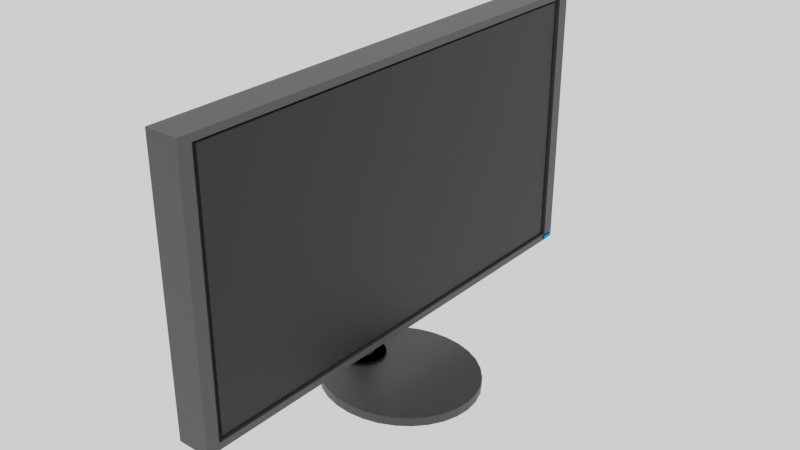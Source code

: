 # Source: PcMonitor.blend  (saved by Blender 2.81.4; exported with 4.5.12 LTS)
import bpy
from mathutils import Matrix  # noqa: F401  (used for matrix-valued properties, if any)

bpy.ops.wm.read_factory_settings(use_empty=True)
scene = bpy.context.scene
scene.name = 'Scene'

# ---- collections
col_collection = bpy.data.collections.new('Collection'); scene.collection.children.link(col_collection)

# ---- materials (node trees are filled in below, after node groups)
mat_material_001 = bpy.data.materials.new('Material.001')
mat_material_001.use_transparent_shadow = False
mat_material_002 = bpy.data.materials.new('Material.002')
mat_material_002.use_transparent_shadow = False
mat_material_003 = bpy.data.materials.new('Material.003')
mat_material_003.use_transparent_shadow = False
mat_material_004 = bpy.data.materials.new('Material.004')
mat_material_004.use_transparent_shadow = False

# ---- material node trees
mat_material_001.use_nodes = True; mat_material_001.node_tree.nodes.clear()
_N = mat_material_001.node_tree.nodes; _L = mat_material_001.node_tree.links
n0 = _N.new('ShaderNodeOutputMaterial'); n0.name = 'Material Output'; n0.location = (300, 300)
n1 = _N.new('ShaderNodeBsdfPrincipled'); n1.name = 'Principled BSDF'; n1.location = (10, 300)
n1.distribution = 'GGX'
n1.subsurface_method = 'BURLEY'
n1.inputs[0].default_value = (0.04445, 0.04445, 0.04445, 1.0)
n1.inputs[3].default_value = 1.45
n1.inputs[27].default_value = (0.0, 0.0, 0.0, 1.0)
n1.inputs[28].default_value = 1.0
_L.new(n1.outputs[0], n0.inputs[0])
n0.is_active_output = True
mat_material_002.use_nodes = True; mat_material_002.node_tree.nodes.clear()
_N = mat_material_002.node_tree.nodes; _L = mat_material_002.node_tree.links
n0 = _N.new('ShaderNodeOutputMaterial'); n0.name = 'Material Output'; n0.location = (300, 300)
n1 = _N.new('ShaderNodeBsdfPrincipled'); n1.name = 'Principled BSDF'; n1.location = (10, 300)
n1.distribution = 'GGX'
n1.subsurface_method = 'BURLEY'
n1.inputs[0].default_value = (0.0, 0.0, 0.0, 1.0)
n1.inputs[3].default_value = 1.45
n1.inputs[27].default_value = (0.0, 0.0, 0.0, 1.0)
n1.inputs[28].default_value = 1.0
_L.new(n1.outputs[0], n0.inputs[0])
n0.is_active_output = True
mat_material_003.use_nodes = True; mat_material_003.node_tree.nodes.clear()
_N = mat_material_003.node_tree.nodes; _L = mat_material_003.node_tree.links
n0 = _N.new('ShaderNodeOutputMaterial'); n0.name = 'Material Output'; n0.location = (300, 300)
n1 = _N.new('ShaderNodeBsdfGlass'); n1.name = 'Glass BSDF'; n1.location = (10, 300)
n1.distribution = 'BECKMANN'
n1.inputs[0].default_value = (0.02154, 0.3041, 1.0, 1.0)
n1.inputs[2].default_value = 1.45
_L.new(n1.outputs[0], n0.inputs[0])
n0.is_active_output = True
mat_material_004.use_nodes = True; mat_material_004.node_tree.nodes.clear()
_N = mat_material_004.node_tree.nodes; _L = mat_material_004.node_tree.links
n0 = _N.new('ShaderNodeOutputMaterial'); n0.name = 'Material Output'; n0.location = (300, 300)
n1 = _N.new('ShaderNodeBsdfPrincipled'); n1.name = 'Principled BSDF'; n1.location = (10, 300)
n1.distribution = 'GGX'
n1.subsurface_method = 'BURLEY'
n1.inputs[0].default_value = (0.005605, 0.005605, 0.005605, 1.0)
n1.inputs[3].default_value = 1.45
n1.inputs[27].default_value = (0.0, 0.0, 0.0, 1.0)
n1.inputs[28].default_value = 1.0
_L.new(n1.outputs[0], n0.inputs[0])
n0.is_active_output = True

# ---- world
world_world = bpy.data.worlds.new('World'); scene.world = world_world
world_world.use_nodes = True; world_world.node_tree.nodes.clear()
_N = world_world.node_tree.nodes; _L = world_world.node_tree.links
n0 = _N.new('ShaderNodeOutputWorld'); n0.name = 'World Output'; n0.location = (300, 300)
n1 = _N.new('ShaderNodeBackground'); n1.name = 'Background'; n1.location = (10, 300)
n1.inputs[0].default_value = (1.0, 1.0, 1.0, 1.0)
_L.new(n1.outputs[0], n0.inputs[0])
n0.is_active_output = True
world_world.color = (0.05088, 0.05088, 0.05088)
world_world.use_sun_shadow = False
world_world.sun_shadow_jitter_overblur = 0.0

# ---- meshes
me_cube_001 = bpy.data.meshes.new('Cube.001')
me_cube_001.from_pydata([(-1.0, -1.0, -1.0), (-1.0, -1.0, 1.0), (-1.0, 1.0, -1.0), (-1.0, 1.0, 1.0), (1.0, -0.5808, -0.5808), (1.0, -0.5808, 0.5808), (1.0, 0.5808, -0.5808), (1.0, 0.5808, 0.5808), (-1.0, 0.9486, -0.9486), (-1.0, -0.9486, -0.9486), (-1.0, -0.9486, 0.9486), (-1.0, 0.9486, 0.9486), (-1.0, 1.0, -1.0), (-1.0, -1.0, -1.0), (-1.0, -1.0, 1.0), (-1.0, 1.0, 1.0), (-0.6754, 0.9269, -0.9269), (-0.6754, -0.9269, -0.9269), (-0.6754, -0.9269, 0.9269), (-0.6754, 0.9269, 0.9269), (-0.6754, 0.9486, -0.9486), (-0.6754, -0.9486, -0.9486), (-0.6754, -0.9486, 0.9486), (-0.6754, 0.9486, 0.9486), (-0.8884, 0.9269, -0.9269), (-0.8884, -0.9269, -0.9269), (-0.8884, -0.9269, 0.9269), (-0.8884, 0.9269, 0.9269), (1.0, 1.0, 1.0), (1.0, 1.0, -1.0), (1.0, -1.0, -1.0), (1.0, -1.0, 1.0), (1.595, 0.3416, 0.3416), (1.595, 0.3416, -0.3416), (1.595, -0.3416, -0.3416), (1.595, -0.3416, 0.3416), (1.595, 0.5005, 0.5005), (1.595, 0.5005, -0.5005), (1.595, -0.5005, -0.5005), (1.595, -0.5005, 0.5005), (3.158, 0.3174, 0.3174), (3.158, 0.3174, -0.3174), (3.158, -0.3174, -0.3174), (3.158, -0.3174, 0.3174), (2.385, 0.04634, -0.439), (2.385, 0.04634, -0.2712), (2.252, 0.04545, -0.439), (2.252, 0.04545, -0.2712), (2.123, 0.04281, -0.439), (2.123, 0.04281, -0.2712), (2.005, 0.03853, -0.439), (2.005, 0.03853, -0.2712), (1.901, 0.03276, -0.439), (1.901, 0.03276, -0.2712), (1.816, 0.02574, -0.439), (1.816, 0.02574, -0.2712), (1.753, 0.01773, -0.439), (1.753, 0.01773, -0.2712), (1.714, 0.00904, -0.439), (1.714, 0.00904, -0.2712), (1.7, 3.498e-09, -0.439), (1.7, 3.498e-09, -0.2712), (1.714, -0.00904, -0.439), (1.714, -0.00904, -0.2712), (1.753, -0.01773, -0.439), (1.753, -0.01773, -0.2712), (1.816, -0.02574, -0.439), (1.816, -0.02574, -0.2712), (1.901, -0.03276, -0.439), (1.901, -0.03276, -0.2712), (2.005, -0.03853, -0.439), (2.005, -0.03853, -0.2712), (2.123, -0.04281, -0.439), (2.123, -0.04281, -0.2712), (2.252, -0.04545, -0.439), (2.252, -0.04545, -0.2712), (2.385, -0.04634, -0.439), (2.385, -0.04634, -0.2712), (2.519, -0.04545, -0.439), (2.519, -0.04545, -0.2712), (2.647, -0.04281, -0.439), (2.647, -0.04281, -0.2712), (2.766, -0.03853, -0.439), (2.766, -0.03853, -0.2712), (2.869, -0.03276, -0.439), (2.869, -0.03276, -0.2712), (2.955, -0.02574, -0.439), (2.955, -0.02574, -0.2712), (3.018, -0.01773, -0.439), (3.018, -0.01773, -0.2712), (3.057, -0.00904, -0.439), (3.057, -0.00904, -0.2712), (3.07, 4.474e-08, -0.439), (3.07, 4.474e-08, -0.2712), (3.057, 0.00904, -0.439), (3.057, 0.00904, -0.2712), (3.018, 0.01773, -0.439), (3.018, 0.01773, -0.2712), (2.955, 0.02574, -0.439), (2.955, 0.02574, -0.2712), (2.869, 0.03277, -0.439), (2.869, 0.03277, -0.2712), (2.766, 0.03853, -0.439), (2.766, 0.03853, -0.2712), (2.647, 0.04281, -0.439), (2.647, 0.04281, -0.2712), (2.519, 0.04545, -0.439), (2.519, 0.04545, -0.2712), (2.385, 0.04634, -1.391), (2.252, 0.04545, -1.391), (2.123, 0.04281, -1.391), (2.005, 0.03853, -1.391), (1.901, 0.03276, -1.391), (1.816, 0.02574, -1.391), (1.753, 0.01773, -1.391), (1.714, 0.00904, -1.391), (1.7, 3.498e-09, -1.391), (1.714, -0.00904, -1.391), (1.753, -0.01773, -1.391), (1.816, -0.02574, -1.391), (1.901, -0.03276, -1.391), (2.005, -0.03853, -1.391), (2.123, -0.04281, -1.391), (2.252, -0.04545, -1.391), (2.385, -0.04634, -1.391), (2.519, -0.04545, -1.391), (2.647, -0.04281, -1.391), (2.766, -0.03853, -1.391), (2.869, -0.03276, -1.391), (2.955, -0.02574, -1.391), (3.018, -0.01773, -1.391), (3.057, -0.00904, -1.391), (3.07, 4.474e-08, -1.391), (3.057, 0.00904, -1.391), (3.018, 0.01773, -1.391), (2.955, 0.02574, -1.391), (2.869, 0.03277, -1.391), (2.766, 0.03853, -1.391), (2.647, 0.04281, -1.391), (2.519, 0.04545, -1.391), (-0.502, 0.2999, -1.432), (-1.459, 0.2941, -1.432), (-2.38, 0.277, -1.432), (-3.228, 0.2493, -1.432), (-3.972, 0.212, -1.432), (-4.582, 0.1666, -1.432), (-5.035, 0.1148, -1.432), (-5.314, 0.0585, -1.432), (-5.409, 2.264e-08, -1.432), (-5.314, -0.0585, -1.432), (-5.035, -0.1148, -1.432), (-4.582, -0.1666, -1.432), (-3.972, -0.212, -1.432), (-3.228, -0.2493, -1.432), (-2.38, -0.277, -1.432), (-1.459, -0.2941, -1.432), (-0.502, -0.2999, -1.432), (0.4552, -0.2941, -1.432), (1.376, -0.277, -1.432), (2.224, -0.2493, -1.432), (2.968, -0.212, -1.432), (3.578, -0.1666, -1.432), (4.031, -0.1148, -1.432), (4.31, -0.0585, -1.432), (4.405, 2.896e-07, -1.432), (4.31, 0.0585, -1.432), (4.031, 0.1148, -1.432), (3.578, 0.1666, -1.432), (2.968, 0.212, -1.432), (2.224, 0.2493, -1.432), (1.376, 0.277, -1.432), (0.4552, 0.2941, -1.432), (-0.502, 0.2999, -1.425), (-1.459, 0.2941, -1.425), (-2.38, 0.277, -1.425), (-3.228, 0.2493, -1.425), (-3.972, 0.212, -1.425), (-4.582, 0.1666, -1.425), (-5.035, 0.1148, -1.425), (-5.314, 0.0585, -1.425), (-5.409, 2.264e-08, -1.425), (-5.314, -0.0585, -1.425), (-5.035, -0.1148, -1.425), (-4.582, -0.1666, -1.425), (-3.972, -0.212, -1.425), (-3.228, -0.2493, -1.425), (-2.38, -0.277, -1.425), (-1.459, -0.2941, -1.425), (-0.502, -0.2999, -1.425), (0.4552, -0.2941, -1.425), (1.376, -0.277, -1.425), (2.224, -0.2493, -1.425), (2.968, -0.212, -1.425), (3.578, -0.1666, -1.425), (4.031, -0.1148, -1.425), (4.31, -0.0585, -1.425), (4.405, 2.896e-07, -1.425), (4.31, 0.0585, -1.425), (4.031, 0.1148, -1.425), (3.578, 0.1666, -1.425), (2.968, 0.212, -1.425), (2.224, 0.2493, -1.425), (1.376, 0.277, -1.425), (0.4552, 0.2941, -1.425), (-0.502, 0.2999, -1.373), (-1.459, 0.2941, -1.373), (-2.38, 0.277, -1.373), (-3.228, 0.2493, -1.373), (-3.972, 0.212, -1.373), (-4.582, 0.1666, -1.373), (-5.035, 0.1148, -1.373), (-5.314, 0.0585, -1.373), (-5.409, 2.264e-08, -1.373), (-5.314, -0.0585, -1.373), (-5.035, -0.1148, -1.373), (-4.582, -0.1666, -1.373), (-3.972, -0.212, -1.373), (-3.228, -0.2493, -1.373), (-2.38, -0.277, -1.373), (-1.459, -0.2941, -1.373), (-0.502, -0.2999, -1.373), (0.4552, -0.2941, -1.373), (1.376, -0.277, -1.373), (2.224, -0.2493, -1.373), (2.968, -0.212, -1.373), (3.578, -0.1666, -1.373), (4.031, -0.1148, -1.373), (4.31, -0.0585, -1.373), (4.405, 2.896e-07, -1.373), (4.31, 0.0585, -1.373), (4.031, 0.1148, -1.373), (3.578, 0.1666, -1.373), (2.968, 0.212, -1.373), (2.224, 0.2493, -1.373), (1.376, 0.277, -1.373), (0.4552, 0.2941, -1.373), (-1.459, 0.2941, -1.366), (-0.502, 0.2999, -1.366), (-2.38, 0.277, -1.366), (-3.228, 0.2493, -1.366), (-3.972, 0.212, -1.366), (-4.582, 0.1666, -1.366), (-5.035, 0.1148, -1.366), (-5.314, 0.0585, -1.366), (-5.409, 2.264e-08, -1.366), (-5.314, -0.0585, -1.366), (-5.035, -0.1148, -1.366), (-4.582, -0.1666, -1.366), (-3.972, -0.212, -1.366), (-3.228, -0.2493, -1.366), (-2.38, -0.277, -1.366), (-1.459, -0.2941, -1.366), (-0.502, -0.2999, -1.366), (0.4552, -0.2941, -1.366), (1.376, -0.277, -1.366), (2.224, -0.2493, -1.366), (2.968, -0.212, -1.366), (3.578, -0.1666, -1.366), (4.031, -0.1148, -1.366), (4.31, -0.0585, -1.366), (4.405, 2.896e-07, -1.366), (4.31, 0.0585, -1.366), (4.031, 0.1148, -1.366), (3.578, 0.1666, -1.366), (2.968, 0.212, -1.366), (2.224, 0.2493, -1.366), (1.376, 0.277, -1.366), (0.4552, 0.2941, -1.366), (-0.502, 0.2999, -1.366), (-0.502, 0.2939, -1.366), (-1.444, 0.2882, -1.366), (-1.459, 0.2941, -1.366), (-2.349, 0.2714, -1.366), (-2.38, 0.277, -1.366), (-3.182, 0.2442, -1.366), (-3.228, 0.2493, -1.366), (-3.912, 0.2076, -1.366), (-3.972, 0.212, -1.366), (-4.51, 0.163, -1.366), (-4.582, 0.1666, -1.366), (-4.955, 0.1123, -1.366), (-5.035, 0.1148, -1.366), (-5.228, 0.05721, -1.366), (-5.314, 0.0585, -1.366), (-5.32, 1.817e-08, -1.366), (-5.409, 2.264e-08, -1.366), (-5.228, -0.05721, -1.366), (-5.314, -0.0585, -1.366), (-4.955, -0.1123, -1.366), (-5.035, -0.1148, -1.366), (-4.51, -0.163, -1.366), (-4.582, -0.1666, -1.366), (-3.912, -0.2076, -1.366), (-3.972, -0.212, -1.366), (-3.182, -0.2442, -1.366), (-3.228, -0.2493, -1.366), (-2.349, -0.2714, -1.366), (-2.38, -0.277, -1.366), (-1.444, -0.2882, -1.366), (-1.459, -0.2941, -1.366), (-0.502, -0.2939, -1.366), (-0.502, -0.2999, -1.366), (0.4395, -0.2882, -1.366), (0.4552, -0.2941, -1.366), (1.345, -0.2714, -1.366), (1.376, -0.277, -1.366), (2.178, -0.2442, -1.366), (2.224, -0.2493, -1.366), (2.908, -0.2076, -1.366), (2.968, -0.212, -1.366), (3.506, -0.163, -1.366), (3.578, -0.1666, -1.366), (3.95, -0.1123, -1.366), (4.031, -0.1148, -1.366), (4.224, -0.05721, -1.366), (4.31, -0.0585, -1.366), (4.316, 2.761e-07, -1.366), (4.405, 2.896e-07, -1.366), (4.224, 0.05721, -1.366), (4.31, 0.0585, -1.366), (3.95, 0.1123, -1.366), (4.031, 0.1148, -1.366), (3.506, 0.163, -1.366), (3.578, 0.1666, -1.366), (2.908, 0.2076, -1.366), (2.968, 0.212, -1.366), (2.178, 0.2442, -1.366), (2.224, 0.2493, -1.366), (1.345, 0.2714, -1.366), (1.376, 0.277, -1.366), (0.4395, 0.2882, -1.366), (0.4552, 0.2941, -1.366), (1.753, 0.01773, -1.363), (1.816, 0.02574, -1.363), (2.252, -0.04545, -1.363), (2.123, -0.04281, -1.363), (3.07, 4.474e-08, -1.363), (3.057, -0.00904, -1.363), (2.123, 0.04281, -1.363), (2.252, 0.04545, -1.363), (1.816, -0.02574, -1.363), (1.753, -0.01773, -1.363), (2.869, -0.03276, -1.363), (2.766, -0.03853, -1.363), (2.766, 0.03853, -1.363), (2.869, 0.03277, -1.363), (1.714, 0.00904, -1.363), (2.385, -0.04634, -1.363), (3.057, 0.00904, -1.363), (2.005, 0.03853, -1.363), (1.901, -0.03276, -1.363), (2.955, -0.02574, -1.363), (2.647, 0.04281, -1.363), (1.7, 3.498e-09, -1.363), (2.519, -0.04545, -1.363), (3.018, 0.01773, -1.363), (1.901, 0.03276, -1.363), (2.005, -0.03853, -1.363), (3.018, -0.01773, -1.363), (2.519, 0.04545, -1.363), (1.714, -0.00904, -1.363), (2.647, -0.04281, -1.363), (2.955, 0.02574, -1.363), (2.385, 0.04634, -1.363), (2.385, 0.04634, -0.3181), (2.252, 0.04545, -0.3181), (2.123, 0.04281, -0.3181), (2.005, 0.03853, -0.3181), (1.901, 0.03276, -0.3181), (1.816, 0.02574, -0.3181), (1.753, 0.01773, -0.3181), (1.714, 0.00904, -0.3181), (1.7, 3.498e-09, -0.3181), (1.714, -0.00904, -0.3181), (1.753, -0.01773, -0.3181), (1.816, -0.02574, -0.3181), (1.901, -0.03276, -0.3181), (2.005, -0.03853, -0.3181), (2.123, -0.04281, -0.3181), (2.252, -0.04545, -0.3181), (2.385, -0.04634, -0.3181), (2.519, -0.04545, -0.3181), (2.647, -0.04281, -0.3181), (2.766, -0.03853, -0.3181), (2.869, -0.03276, -0.3181), (2.955, -0.02574, -0.3181), (3.018, -0.01773, -0.3181), (3.057, -0.00904, -0.3181), (3.07, 4.474e-08, -0.3181), (3.057, 0.00904, -0.3181), (3.018, 0.01773, -0.3181), (2.955, 0.02574, -0.3181), (2.869, 0.03277, -0.3181), (2.766, 0.03853, -0.3181), (2.647, 0.04281, -0.3181), (2.519, 0.04545, -0.3181), (-0.502, 0.2999, -1.432), (-1.459, 0.2941, -1.432), (-2.38, 0.277, -1.432), (-3.228, 0.2493, -1.432), (-3.972, 0.212, -1.432), (-4.582, 0.1666, -1.432), (-5.035, 0.1148, -1.432), (-5.314, 0.0585, -1.432), (-5.409, 2.264e-08, -1.432), (-5.314, -0.0585, -1.432), (-5.035, -0.1148, -1.432), (-4.582, -0.1666, -1.432), (-3.972, -0.212, -1.432), (-3.228, -0.2493, -1.432), (-2.38, -0.277, -1.432), (-1.459, -0.2941, -1.432), (-0.502, -0.2999, -1.432), (0.4552, -0.2941, -1.432), (1.376, -0.277, -1.432), (2.224, -0.2493, -1.432), (2.968, -0.212, -1.432), (3.578, -0.1666, -1.432), (4.031, -0.1148, -1.432), (4.31, -0.0585, -1.432), (4.405, 2.896e-07, -1.432), (4.31, 0.0585, -1.432), (4.031, 0.1148, -1.432), (3.578, 0.1666, -1.432), (2.968, 0.212, -1.432), (2.224, 0.2493, -1.432), (1.376, 0.277, -1.432), (0.4552, 0.2941, -1.432), (-0.4452, 0.9411, -0.9858), (-0.4452, 0.9411, -0.9613), (-0.4452, 0.9848, -0.9858), (-0.4452, 0.9848, -0.9613), (-1.091, 0.9411, -0.9858), (-1.091, 0.9411, -0.9613), (-1.091, 0.9848, -0.9858), (-1.091, 0.9848, -0.9613), (-0.502, 0.2999, -1.367), (-1.459, 0.2941, -1.367), (-2.38, 0.277, -1.367), (-3.228, 0.2493, -1.367), (-3.972, 0.212, -1.367), (-4.582, 0.1666, -1.367), (-5.035, 0.1148, -1.367), (-5.314, 0.0585, -1.367), (-5.409, 2.264e-08, -1.367), (-5.314, -0.0585, -1.367), (-5.035, -0.1148, -1.367), (-4.582, -0.1666, -1.367), (-3.972, -0.212, -1.367), (-3.228, -0.2493, -1.367), (-2.38, -0.277, -1.367), (-1.459, -0.2941, -1.367), (-0.502, -0.2999, -1.367), (0.4552, -0.2941, -1.367), (1.376, -0.277, -1.367), (2.224, -0.2493, -1.367), (2.968, -0.212, -1.367), (3.578, -0.1666, -1.367), (4.031, -0.1148, -1.367), (4.31, -0.0585, -1.367), (4.405, 2.896e-07, -1.367), (4.31, 0.0585, -1.367), (4.031, 0.1148, -1.367), (3.578, 0.1666, -1.367), (2.968, 0.212, -1.367), (2.224, 0.2493, -1.367), (1.376, 0.277, -1.367), (0.4552, 0.2941, -1.367), (-1.446, 0.2892, -1.366), (-0.502, 0.2949, -1.366), (-2.354, 0.2724, -1.366), (-3.19, 0.2451, -1.366), (-3.922, 0.2084, -1.366), (-4.523, 0.1636, -1.366), (-4.969, 0.1127, -1.366), (-5.243, 0.05744, -1.366), (-5.335, 1.894e-08, -1.366), (-5.243, -0.05744, -1.366), (-4.969, -0.1127, -1.366), (-4.523, -0.1636, -1.366), (-3.922, -0.2084, -1.366), (-3.19, -0.2451, -1.366), (-2.354, -0.2724, -1.366), (-1.446, -0.2892, -1.366), (-0.502, -0.2949, -1.366), (0.4422, -0.2892, -1.366), (1.35, -0.2724, -1.366), (2.186, -0.2451, -1.366), (2.918, -0.2084, -1.366), (3.519, -0.1636, -1.366), (3.964, -0.1127, -1.366), (4.239, -0.05744, -1.366), (4.331, 2.784e-07, -1.366), (4.239, 0.05744, -1.366), (3.964, 0.1127, -1.366), (3.519, 0.1636, -1.366), (2.918, 0.2084, -1.366), (2.186, 0.2451, -1.366), (1.35, 0.2724, -1.366), (0.4422, 0.2892, -1.366), (-1.458, 0.2937, -1.366), (-2.378, 0.2767, -1.366), (-3.225, 0.249, -1.366), (-3.968, 0.2117, -1.366), (-4.577, 0.1664, -1.366), (-5.03, 0.1146, -1.366), (-5.309, 0.05842, -1.366), (-5.403, 2.235e-08, -1.366), (-5.309, -0.05842, -1.366), (-5.03, -0.1146, -1.366), (-4.577, -0.1664, -1.366), (-3.968, -0.2117, -1.366), (-3.225, -0.249, -1.366), (-2.378, -0.2767, -1.366), (-1.458, -0.2937, -1.366), (-0.502, -0.2995, -1.366), (0.4542, -0.2937, -1.366), (1.374, -0.2767, -1.366), (2.221, -0.249, -1.366), (2.964, -0.2117, -1.366), (3.573, -0.1664, -1.366), (4.026, -0.1146, -1.366), (4.305, -0.05842, -1.366), (4.399, 2.887e-07, -1.366), (4.305, 0.05842, -1.366), (4.026, 0.1146, -1.366), (3.573, 0.1664, -1.366), (2.964, 0.2117, -1.366), (2.221, 0.249, -1.366), (1.374, 0.2767, -1.366), (0.4542, 0.2937, -1.366), (-0.502, 0.2995, -1.366), (2.338, 0.09356, -1.387), (2.338, 0.09356, -1.349), (2.068, 0.09176, -1.387), (2.068, 0.09176, -1.349), (1.809, 0.08644, -1.387), (1.809, 0.08644, -1.349), (1.57, 0.07779, -1.387), (1.57, 0.07779, -1.349), (1.36, 0.06616, -1.387), (1.36, 0.06616, -1.349), (1.188, 0.05198, -1.387), (1.188, 0.05198, -1.349), (1.06, 0.0358, -1.387), (1.06, 0.0358, -1.349), (0.9817, 0.01825, -1.387), (0.9817, 0.01825, -1.349), (0.9552, 7.064e-09, -1.387), (0.9552, 7.064e-09, -1.349), (0.9817, -0.01825, -1.387), (0.9817, -0.01825, -1.349), (1.06, -0.0358, -1.387), (1.06, -0.0358, -1.349), (1.188, -0.05198, -1.387), (1.188, -0.05198, -1.349), (1.36, -0.06616, -1.387), (1.36, -0.06616, -1.349), (1.57, -0.07779, -1.387), (1.57, -0.07779, -1.349), (1.809, -0.08644, -1.387), (1.809, -0.08644, -1.349), (2.068, -0.09176, -1.387), (2.068, -0.09176, -1.349), (2.338, -0.09356, -1.387), (2.338, -0.09356, -1.349), (2.607, -0.09176, -1.387), (2.607, -0.09176, -1.349), (2.867, -0.08644, -1.387), (2.867, -0.08644, -1.349), (3.106, -0.07779, -1.387), (3.106, -0.07779, -1.349), (3.315, -0.06616, -1.387), (3.315, -0.06616, -1.349), (3.487, -0.05198, -1.387), (3.487, -0.05198, -1.349), (3.615, -0.0358, -1.387), (3.615, -0.0358, -1.349), (3.694, -0.01825, -1.387), (3.694, -0.01825, -1.349), (3.72, 9.034e-08, -1.387), (3.72, 9.034e-08, -1.349), (3.694, 0.01825, -1.387), (3.694, 0.01825, -1.349), (3.615, 0.0358, -1.387), (3.615, 0.0358, -1.349), (3.487, 0.05198, -1.387), (3.487, 0.05198, -1.349), (3.315, 0.06616, -1.387), (3.315, 0.06616, -1.349), (3.106, 0.07779, -1.387), (3.106, 0.07779, -1.349), (2.867, 0.08644, -1.387), (2.867, 0.08644, -1.349), (2.607, 0.09176, -1.387), (2.607, 0.09176, -1.349), (2.338, 0.09356, -1.35), (2.068, 0.09176, -1.35), (1.809, 0.08644, -1.35), (1.57, 0.07779, -1.35), (1.36, 0.06616, -1.35), (1.188, 0.05198, -1.35), (1.06, 0.0358, -1.35), (0.9817, 0.01825, -1.35), (0.9552, 7.064e-09, -1.35), (0.9817, -0.01825, -1.35), (1.06, -0.0358, -1.35), (1.188, -0.05198, -1.35), (1.36, -0.06616, -1.35), (1.57, -0.07779, -1.35), (1.809, -0.08644, -1.35), (2.068, -0.09176, -1.35), (2.338, -0.09356, -1.35), (2.607, -0.09176, -1.35), (2.867, -0.08644, -1.35), (3.106, -0.07779, -1.35), (3.315, -0.06616, -1.35), (3.487, -0.05198, -1.35), (3.615, -0.0358, -1.35), (3.694, -0.01825, -1.35), (3.72, 9.034e-08, -1.35), (3.694, 0.01825, -1.35), (3.615, 0.0358, -1.35), (3.487, 0.05198, -1.35), (3.315, 0.06616, -1.35), (3.106, 0.07779, -1.35), (2.867, 0.08644, -1.35), (2.607, 0.09176, -1.35), (2.068, 0.09176, -1.387), (1.809, 0.08644, -1.387), (1.57, 0.07779, -1.387), (1.36, 0.06616, -1.387), (1.188, 0.05198, -1.387), (1.06, 0.0358, -1.387), (0.9817, 0.01825, -1.387), (0.9552, 7.064e-09, -1.387), (0.9817, -0.01825, -1.387), (1.06, -0.0358, -1.387), (1.188, -0.05198, -1.387), (1.36, -0.06616, -1.387), (1.57, -0.07779, -1.387), (1.809, -0.08644, -1.387), (2.068, -0.09176, -1.387), (2.338, -0.09356, -1.387), (2.607, -0.09176, -1.387), (2.867, -0.08644, -1.387), (3.106, -0.07779, -1.387), (3.315, -0.06616, -1.387), (3.487, -0.05198, -1.387), (3.615, -0.0358, -1.387), (3.694, -0.01825, -1.387), (3.72, 9.034e-08, -1.387), (3.694, 0.01825, -1.387), (3.615, 0.0358, -1.387), (3.487, 0.05198, -1.387), (3.315, 0.06616, -1.387), (3.106, 0.07779, -1.387), (2.867, 0.08644, -1.387), (2.607, 0.09176, -1.387), (2.338, 0.09356, -1.387), (2.068, 0.09176, -1.349), (2.338, 0.09356, -1.349), (1.809, 0.08644, -1.349), (1.57, 0.07779, -1.349), (1.36, 0.06616, -1.349), (1.188, 0.05198, -1.349), (1.06, 0.0358, -1.349), (0.9817, 0.01825, -1.349), (0.9552, 7.064e-09, -1.349), (0.9817, -0.01825, -1.349), (1.06, -0.0358, -1.349), (1.188, -0.05198, -1.349), (1.36, -0.06616, -1.349), (1.57, -0.07779, -1.349), (1.809, -0.08644, -1.349), (2.068, -0.09176, -1.349), (2.338, -0.09356, -1.349), (2.607, -0.09176, -1.349), (2.867, -0.08644, -1.349), (3.106, -0.07779, -1.349), (3.315, -0.06616, -1.349), (3.487, -0.05198, -1.349), (3.615, -0.0358, -1.349), (3.694, -0.01825, -1.349), (3.72, 9.034e-08, -1.349), (3.694, 0.01825, -1.349), (3.615, 0.0358, -1.349), (3.487, 0.05198, -1.349), (3.315, 0.06616, -1.349), (3.106, 0.07779, -1.349), (2.867, 0.08644, -1.349), (2.607, 0.09176, -1.349)], [], [(3, 2, 12, 15), (2, 3, 28, 29), (5, 4, 38, 39), (30, 31, 1, 0), (2, 29, 30, 0), (28, 3, 1, 31), (11, 8, 20, 23), (0, 1, 14, 13), (1, 3, 15, 14), (2, 0, 13, 12), (9, 8, 12, 13), (10, 9, 13, 14), (11, 10, 14, 15), (8, 11, 15, 12), (18, 19, 27, 26), (9, 10, 22, 21), (10, 11, 23, 22), (8, 9, 21, 20), (17, 16, 20, 21), (18, 17, 21, 22), (19, 18, 22, 23), (16, 19, 23, 20), (25, 26, 27, 24), (16, 17, 25, 24), (19, 16, 24, 27), (17, 18, 26, 25), (7, 6, 29, 28), (6, 4, 30, 29), (5, 7, 28, 31), (4, 5, 31, 30), (32, 35, 43, 40), (4, 6, 37, 38), (7, 5, 39, 36), (6, 7, 36, 37), (32, 33, 37, 36), (33, 34, 38, 37), (35, 32, 36, 39), (34, 35, 39, 38), (41, 40, 43, 42), (33, 32, 40, 41), (35, 34, 42, 43), (34, 33, 41, 42), (364, 45, 47, 365), (365, 47, 49, 366), (366, 49, 51, 367), (367, 51, 53, 368), (368, 53, 55, 369), (369, 55, 57, 370), (370, 57, 59, 371), (371, 59, 61, 372), (372, 61, 63, 373), (373, 63, 65, 374), (374, 65, 67, 375), (375, 67, 69, 376), (376, 69, 71, 377), (377, 71, 73, 378), (378, 73, 75, 379), (379, 75, 77, 380), (380, 77, 79, 381), (381, 79, 81, 382), (382, 81, 83, 383), (383, 83, 85, 384), (384, 85, 87, 385), (385, 87, 89, 386), (386, 89, 91, 387), (387, 91, 93, 388), (388, 93, 95, 389), (389, 95, 97, 390), (390, 97, 99, 391), (391, 99, 101, 392), (392, 101, 103, 393), (393, 103, 105, 394), (47, 45, 107, 105, 103, 101, 99, 97, 95, 93, 91, 89, 87, 85, 83, 81, 79, 77, 75, 73, 71, 69, 67, 65, 63, 61, 59, 57, 55, 53, 51, 49), (394, 105, 107, 395), (395, 107, 45, 364), (333, 332, 114, 113), (108, 109, 110, 111, 112, 113, 114, 115, 116, 117, 118, 119, 120, 121, 122, 123, 124, 125, 126, 127, 128, 129, 130, 131, 132, 133, 134, 135, 136, 137, 138, 139), (335, 334, 123, 122), (337, 336, 132, 131), (339, 338, 110, 109), (341, 340, 119, 118), (343, 342, 128, 127), (345, 344, 137, 136), (332, 346, 115, 114), (334, 347, 124, 123), (336, 348, 133, 132), (338, 349, 111, 110), (340, 350, 120, 119), (342, 351, 129, 128), (344, 352, 138, 137), (346, 353, 116, 115), (347, 354, 125, 124), (348, 355, 134, 133), (349, 356, 112, 111), (350, 357, 121, 120), (351, 358, 130, 129), (352, 359, 139, 138), (353, 360, 117, 116), (354, 361, 126, 125), (355, 362, 135, 134), (356, 333, 113, 112), (357, 335, 122, 121), (358, 337, 131, 130), (363, 339, 109, 108), (359, 363, 108, 139), (360, 341, 118, 117), (361, 343, 127, 126), (362, 345, 136, 135), (436, 237, 236, 437), (437, 236, 238, 438), (438, 238, 239, 439), (439, 239, 240, 440), (440, 240, 241, 441), (441, 241, 242, 442), (442, 242, 243, 443), (443, 243, 244, 444), (444, 244, 245, 445), (445, 245, 246, 446), (446, 246, 247, 447), (447, 247, 248, 448), (448, 248, 249, 449), (449, 249, 250, 450), (450, 250, 251, 451), (451, 251, 252, 452), (452, 252, 253, 453), (453, 253, 254, 454), (454, 254, 255, 455), (455, 255, 256, 456), (456, 256, 257, 457), (457, 257, 258, 458), (458, 258, 259, 459), (459, 259, 260, 460), (460, 260, 261, 461), (461, 261, 262, 462), (462, 262, 263, 463), (463, 263, 264, 464), (464, 264, 265, 465), (465, 265, 266, 466), (331, 268, 237, 267), (466, 266, 267, 467), (467, 267, 237, 436), (142, 143, 399, 398), (171, 203, 172, 140), (170, 202, 203, 171), (169, 201, 202, 170), (168, 200, 201, 169), (167, 199, 200, 168), (166, 198, 199, 167), (165, 197, 198, 166), (164, 196, 197, 165), (163, 195, 196, 164), (162, 194, 195, 163), (161, 193, 194, 162), (160, 192, 193, 161), (159, 191, 192, 160), (158, 190, 191, 159), (157, 189, 190, 158), (156, 188, 189, 157), (155, 187, 188, 156), (154, 186, 187, 155), (153, 185, 186, 154), (152, 184, 185, 153), (151, 183, 184, 152), (150, 182, 183, 151), (149, 181, 182, 150), (148, 180, 181, 149), (147, 179, 180, 148), (146, 178, 179, 147), (145, 177, 178, 146), (144, 176, 177, 145), (143, 175, 176, 144), (142, 174, 175, 143), (141, 173, 174, 142), (140, 172, 173, 141), (203, 235, 204, 172), (202, 234, 235, 203), (201, 233, 234, 202), (200, 232, 233, 201), (199, 231, 232, 200), (198, 230, 231, 199), (197, 229, 230, 198), (196, 228, 229, 197), (195, 227, 228, 196), (194, 226, 227, 195), (193, 225, 226, 194), (192, 224, 225, 193), (191, 223, 224, 192), (190, 222, 223, 191), (189, 221, 222, 190), (188, 220, 221, 189), (187, 219, 220, 188), (186, 218, 219, 187), (185, 217, 218, 186), (184, 216, 217, 185), (183, 215, 216, 184), (182, 214, 215, 183), (181, 213, 214, 182), (180, 212, 213, 181), (179, 211, 212, 180), (178, 210, 211, 179), (177, 209, 210, 178), (176, 208, 209, 177), (175, 207, 208, 176), (174, 206, 207, 175), (173, 205, 206, 174), (172, 204, 205, 173), (270, 269, 330, 328, 326, 324, 322, 320, 318, 316, 314, 312, 310, 308, 306, 304, 302, 300, 298, 296, 294, 292, 290, 288, 286, 284, 282, 280, 278, 276, 274, 272), (273, 275, 239, 238), (275, 277, 240, 239), (277, 279, 241, 240), (279, 281, 242, 241), (281, 283, 243, 242), (283, 285, 244, 243), (285, 287, 245, 244), (287, 289, 246, 245), (289, 291, 247, 246), (291, 293, 248, 247), (293, 295, 249, 248), (295, 297, 250, 249), (297, 299, 251, 250), (299, 301, 252, 251), (301, 303, 253, 252), (303, 305, 254, 253), (305, 307, 255, 254), (307, 309, 256, 255), (309, 311, 257, 256), (311, 313, 258, 257), (313, 315, 259, 258), (315, 317, 260, 259), (317, 319, 261, 260), (319, 321, 262, 261), (321, 323, 263, 262), (323, 325, 264, 263), (325, 327, 265, 264), (327, 329, 266, 265), (329, 331, 267, 266), (271, 273, 238, 236), (468, 469, 269, 270), (470, 468, 270, 272), (471, 470, 272, 274), (472, 471, 274, 276), (473, 472, 276, 278), (474, 473, 278, 280), (475, 474, 280, 282), (476, 475, 282, 284), (477, 476, 284, 286), (478, 477, 286, 288), (479, 478, 288, 290), (480, 479, 290, 292), (481, 480, 292, 294), (482, 481, 294, 296), (483, 482, 296, 298), (484, 483, 298, 300), (485, 484, 300, 302), (486, 485, 302, 304), (487, 486, 304, 306), (488, 487, 306, 308), (489, 488, 308, 310), (490, 489, 310, 312), (491, 490, 312, 314), (492, 491, 314, 316), (493, 492, 316, 318), (494, 493, 318, 320), (495, 494, 320, 322), (496, 495, 322, 324), (497, 496, 324, 326), (498, 497, 326, 328), (499, 498, 328, 330), (469, 499, 330, 269), (268, 271, 236, 237), (98, 100, 345, 362), (80, 82, 343, 361), (62, 64, 341, 360), (106, 44, 363, 359), (44, 46, 339, 363), (88, 90, 337, 358), (70, 72, 335, 357), (52, 54, 333, 356), (96, 98, 362, 355), (78, 80, 361, 354), (60, 62, 360, 353), (104, 106, 359, 352), (86, 88, 358, 351), (68, 70, 357, 350), (50, 52, 356, 349), (94, 96, 355, 348), (76, 78, 354, 347), (58, 60, 353, 346), (102, 104, 352, 344), (84, 86, 351, 342), (66, 68, 350, 340), (48, 50, 349, 338), (92, 94, 348, 336), (74, 76, 347, 334), (56, 58, 346, 332), (100, 102, 344, 345), (82, 84, 342, 343), (64, 66, 340, 341), (46, 48, 338, 339), (90, 92, 336, 337), (72, 74, 334, 335), (54, 56, 332, 333), (106, 395, 364, 44), (104, 394, 395, 106), (102, 393, 394, 104), (100, 392, 393, 102), (98, 391, 392, 100), (96, 390, 391, 98), (94, 389, 390, 96), (92, 388, 389, 94), (90, 387, 388, 92), (88, 386, 387, 90), (86, 385, 386, 88), (84, 384, 385, 86), (82, 383, 384, 84), (80, 382, 383, 82), (78, 381, 382, 80), (76, 380, 381, 78), (74, 379, 380, 76), (72, 378, 379, 74), (70, 377, 378, 72), (68, 376, 377, 70), (66, 375, 376, 68), (64, 374, 375, 66), (62, 373, 374, 64), (60, 372, 373, 62), (58, 371, 372, 60), (56, 370, 371, 58), (54, 369, 370, 56), (52, 368, 369, 54), (50, 367, 368, 52), (48, 366, 367, 50), (46, 365, 366, 48), (44, 364, 365, 46), (396, 397, 398, 399, 400, 401, 402, 403, 404, 405, 406, 407, 408, 409, 410, 411, 412, 413, 414, 415, 416, 417, 418, 419, 420, 421, 422, 423, 424, 425, 426, 427), (151, 152, 408, 407), (160, 161, 417, 416), (169, 170, 426, 425), (147, 148, 404, 403), (156, 157, 413, 412), (165, 166, 422, 421), (143, 144, 400, 399), (152, 153, 409, 408), (161, 162, 418, 417), (170, 171, 427, 426), (148, 149, 405, 404), (157, 158, 414, 413), (166, 167, 423, 422), (144, 145, 401, 400), (153, 154, 410, 409), (162, 163, 419, 418), (140, 141, 397, 396), (171, 140, 396, 427), (149, 150, 406, 405), (158, 159, 415, 414), (167, 168, 424, 423), (145, 146, 402, 401), (154, 155, 411, 410), (163, 164, 420, 419), (141, 142, 398, 397), (150, 151, 407, 406), (159, 160, 416, 415), (168, 169, 425, 424), (146, 147, 403, 402), (155, 156, 412, 411), (164, 165, 421, 420), (428, 429, 431, 430), (430, 431, 435, 434), (434, 435, 433, 432), (432, 433, 429, 428), (430, 434, 432, 428), (435, 431, 429, 433), (235, 467, 436, 204), (234, 466, 467, 235), (233, 465, 466, 234), (232, 464, 465, 233), (231, 463, 464, 232), (230, 462, 463, 231), (229, 461, 462, 230), (228, 460, 461, 229), (227, 459, 460, 228), (226, 458, 459, 227), (225, 457, 458, 226), (224, 456, 457, 225), (223, 455, 456, 224), (222, 454, 455, 223), (221, 453, 454, 222), (220, 452, 453, 221), (219, 451, 452, 220), (218, 450, 451, 219), (217, 449, 450, 218), (216, 448, 449, 217), (215, 447, 448, 216), (214, 446, 447, 215), (213, 445, 446, 214), (212, 444, 445, 213), (211, 443, 444, 212), (210, 442, 443, 211), (209, 441, 442, 210), (208, 440, 441, 209), (207, 439, 440, 208), (206, 438, 439, 207), (205, 437, 438, 206), (204, 436, 437, 205), (531, 530, 499, 469), (530, 529, 498, 499), (529, 528, 497, 498), (528, 527, 496, 497), (527, 526, 495, 496), (526, 525, 494, 495), (525, 524, 493, 494), (524, 523, 492, 493), (523, 522, 491, 492), (522, 521, 490, 491), (521, 520, 489, 490), (520, 519, 488, 489), (519, 518, 487, 488), (518, 517, 486, 487), (517, 516, 485, 486), (516, 515, 484, 485), (515, 514, 483, 484), (514, 513, 482, 483), (513, 512, 481, 482), (512, 511, 480, 481), (511, 510, 479, 480), (510, 509, 478, 479), (509, 508, 477, 478), (508, 507, 476, 477), (507, 506, 475, 476), (506, 505, 474, 475), (505, 504, 473, 474), (504, 503, 472, 473), (503, 502, 471, 472), (502, 501, 470, 471), (501, 500, 468, 470), (500, 531, 469, 468), (271, 268, 531, 500), (273, 271, 500, 501), (275, 273, 501, 502), (277, 275, 502, 503), (279, 277, 503, 504), (281, 279, 504, 505), (283, 281, 505, 506), (285, 283, 506, 507), (287, 285, 507, 508), (289, 287, 508, 509), (291, 289, 509, 510), (293, 291, 510, 511), (295, 293, 511, 512), (297, 295, 512, 513), (299, 297, 513, 514), (301, 299, 514, 515), (303, 301, 515, 516), (305, 303, 516, 517), (307, 305, 517, 518), (309, 307, 518, 519), (311, 309, 519, 520), (313, 311, 520, 521), (315, 313, 521, 522), (317, 315, 522, 523), (319, 317, 523, 524), (321, 319, 524, 525), (323, 321, 525, 526), (325, 323, 526, 527), (327, 325, 527, 528), (329, 327, 528, 529), (331, 329, 529, 530), (268, 331, 530, 531), (596, 661, 660, 597), (597, 660, 662, 598), (598, 662, 663, 599), (599, 663, 664, 600), (600, 664, 665, 601), (601, 665, 666, 602), (602, 666, 667, 603), (603, 667, 668, 604), (604, 668, 669, 605), (605, 669, 670, 606), (606, 670, 671, 607), (607, 671, 672, 608), (608, 672, 673, 609), (609, 673, 674, 610), (610, 674, 675, 611), (611, 675, 676, 612), (612, 676, 677, 613), (613, 677, 678, 614), (614, 678, 679, 615), (615, 679, 680, 616), (616, 680, 681, 617), (617, 681, 682, 618), (618, 682, 683, 619), (619, 683, 684, 620), (620, 684, 685, 621), (621, 685, 686, 622), (622, 686, 687, 623), (623, 687, 688, 624), (624, 688, 689, 625), (625, 689, 690, 626), (535, 533, 595, 593, 591, 589, 587, 585, 583, 581, 579, 577, 575, 573, 571, 569, 567, 565, 563, 561, 559, 557, 555, 553, 551, 549, 547, 545, 543, 541, 539, 537), (626, 690, 691, 627), (627, 691, 661, 596), (532, 534, 536, 538, 540, 542, 544, 546, 548, 550, 552, 554, 556, 558, 560, 562, 564, 566, 568, 570, 572, 574, 576, 578, 580, 582, 584, 586, 588, 590, 592, 594), (658, 627, 596, 659), (657, 626, 627, 658), (656, 625, 626, 657), (655, 624, 625, 656), (654, 623, 624, 655), (653, 622, 623, 654), (652, 621, 622, 653), (651, 620, 621, 652), (650, 619, 620, 651), (649, 618, 619, 650), (648, 617, 618, 649), (647, 616, 617, 648), (646, 615, 616, 647), (645, 614, 615, 646), (644, 613, 614, 645), (643, 612, 613, 644), (642, 611, 612, 643), (641, 610, 611, 642), (640, 609, 610, 641), (639, 608, 609, 640), (638, 607, 608, 639), (637, 606, 607, 638), (636, 605, 606, 637), (635, 604, 605, 636), (634, 603, 604, 635), (633, 602, 603, 634), (632, 601, 602, 633), (631, 600, 601, 632), (630, 599, 600, 631), (629, 598, 599, 630), (628, 597, 598, 629), (659, 596, 597, 628), (532, 659, 628, 534), (534, 628, 629, 536), (536, 629, 630, 538), (538, 630, 631, 540), (540, 631, 632, 542), (542, 632, 633, 544), (544, 633, 634, 546), (546, 634, 635, 548), (548, 635, 636, 550), (550, 636, 637, 552), (552, 637, 638, 554), (554, 638, 639, 556), (556, 639, 640, 558), (558, 640, 641, 560), (560, 641, 642, 562), (562, 642, 643, 564), (564, 643, 644, 566), (566, 644, 645, 568), (568, 645, 646, 570), (570, 646, 647, 572), (572, 647, 648, 574), (574, 648, 649, 576), (576, 649, 650, 578), (578, 650, 651, 580), (580, 651, 652, 582), (582, 652, 653, 584), (584, 653, 654, 586), (586, 654, 655, 588), (588, 655, 656, 590), (590, 656, 657, 592), (592, 657, 658, 594), (594, 658, 659, 532), (533, 535, 660, 661), (535, 537, 662, 660), (537, 539, 663, 662), (539, 541, 664, 663), (541, 543, 665, 664), (543, 545, 666, 665), (545, 547, 667, 666), (547, 549, 668, 667), (549, 551, 669, 668), (551, 553, 670, 669), (553, 555, 671, 670), (555, 557, 672, 671), (557, 559, 673, 672), (559, 561, 674, 673), (561, 563, 675, 674), (563, 565, 676, 675), (565, 567, 677, 676), (567, 569, 678, 677), (569, 571, 679, 678), (571, 573, 680, 679), (573, 575, 681, 680), (575, 577, 682, 681), (577, 579, 683, 682), (579, 581, 684, 683), (581, 583, 685, 684), (583, 585, 686, 685), (585, 587, 687, 686), (587, 589, 688, 687), (589, 591, 689, 688), (591, 593, 690, 689), (593, 595, 691, 690), (595, 533, 661, 691)])
me_cube_001.polygons.foreach_set('use_smooth', [0, 0, 0, 0, 0, 0, 0, 0, 0, 0, 0, 0, 0, 0, 0, 0, 0, 0, 0, 0, 0, 0, 0, 0, 0, 0, 0, 0, 0, 0, 0, 0, 0, 0, 0, 0, 0, 0, 0, 0, 0, 0, 1, 1, 1, 1, 1, 1, 1, 1, 1, 1, 1, 1, 1, 1, 1, 1, 1, 1, 1, 1, 1, 1, 1, 1, 1, 1, 1, 1, 1, 1, 1, 1, 1, 1, 1, 1, 1, 1, 1, 1, 1, 1, 1, 1, 1, 1, 1, 1, 1, 1, 1, 1, 1, 1, 1, 1, 1, 1, 1, 1, 1, 1, 1, 1, 1, 1, 1, 1, 1, 1, 1, 1, 1, 1, 1, 1, 1, 1, 1, 1, 1, 1, 1, 1, 1, 1, 1, 1, 1, 1, 1, 1, 1, 1, 1, 1, 1, 1, 1, 1, 1, 1, 1, 1, 1, 1, 1, 1, 1, 1, 1, 1, 1, 1, 1, 1, 1, 1, 1, 1, 1, 1, 1, 1, 1, 1, 1, 1, 1, 1, 1, 1, 1, 1, 1, 1, 1, 1, 1, 1, 1, 1, 1, 1, 1, 1, 1, 1, 1, 1, 1, 1, 1, 1, 1, 1, 1, 1, 1, 1, 1, 1, 1, 1, 1, 1, 1, 1, 1, 1, 1, 1, 1, 1, 1, 1, 1, 1, 1, 1, 1, 1, 1, 1, 1, 1, 1, 1, 1, 1, 1, 1, 1, 1, 1, 1, 1, 1, 1, 1, 1, 1, 1, 1, 1, 1, 1, 1, 1, 1, 1, 1, 1, 1, 1, 1, 1, 1, 1, 1, 1, 1, 1, 1, 1, 1, 1, 1, 1, 1, 1, 1, 1, 1, 1, 1, 1, 1, 1, 1, 1, 1, 1, 1, 1, 1, 1, 1, 1, 1, 1, 1, 1, 1, 1, 1, 1, 1, 1, 1, 1, 1, 1, 1, 1, 1, 1, 1, 1, 1, 1, 1, 1, 1, 1, 1, 1, 1, 1, 1, 1, 1, 1, 1, 1, 1, 1, 1, 1, 1, 1, 1, 1, 1, 1, 1, 1, 1, 1, 1, 1, 1, 1, 1, 1, 1, 1, 1, 1, 1, 1, 1, 1, 1, 1, 1, 1, 1, 1, 1, 1, 1, 1, 1, 0, 0, 0, 0, 0, 0, 1, 1, 1, 1, 1, 1, 1, 1, 1, 1, 1, 1, 1, 1, 1, 1, 1, 1, 1, 1, 1, 1, 1, 1, 1, 1, 1, 1, 1, 1, 1, 1, 1, 1, 1, 1, 1, 1, 1, 1, 1, 1, 1, 1, 1, 1, 1, 1, 1, 1, 1, 1, 1, 1, 1, 1, 1, 1, 1, 1, 1, 1, 1, 1, 1, 1, 1, 1, 1, 1, 1, 1, 1, 1, 1, 1, 1, 1, 1, 1, 1, 1, 1, 1, 1, 1, 1, 1, 1, 1, 1, 1, 1, 1, 1, 1, 1, 1, 1, 1, 1, 1, 1, 1, 1, 1, 1, 1, 1, 1, 1, 1, 1, 1, 1, 1, 1, 1, 1, 1, 1, 1, 1, 1, 1, 1, 1, 1, 1, 1, 1, 1, 1, 1, 1, 1, 1, 1, 1, 1, 1, 1, 1, 1, 1, 1, 1, 1, 1, 1, 1, 1, 1, 1, 1, 1, 1, 1, 1, 1, 1, 1, 1, 1, 1, 1, 1, 1, 1, 1, 1, 1, 1, 1, 1, 1, 1, 1, 1, 1, 1, 1, 1, 1, 1, 1, 1, 1, 1, 1, 1, 1, 1, 1, 1, 1, 1, 1, 1, 1, 1, 1, 1, 1, 1, 1, 1, 1, 1, 1, 1, 1, 1, 1, 1, 1, 1, 1, 1, 1, 1, 1, 1, 1, 1, 1])
me_cube_001.polygons.foreach_set('material_index', [0, 0, 0, 0, 0, 0, 0, 0, 0, 0, 0, 0, 0, 0, 0, 0, 0, 0, 0, 0, 0, 0, 1, 0, 0, 0, 0, 0, 0, 0, 0, 0, 0, 0, 0, 0, 0, 0, 0, 0, 0, 0, 0, 0, 0, 0, 0, 0, 0, 0, 0, 0, 0, 0, 0, 0, 0, 0, 0, 0, 0, 0, 0, 0, 0, 0, 0, 0, 0, 0, 0, 0, 0, 0, 0, 0, 0, 0, 0, 0, 0, 0, 0, 0, 0, 0, 0, 0, 0, 0, 0, 0, 0, 0, 0, 0, 0, 0, 0, 0, 0, 0, 0, 0, 0, 0, 0, 0, 0, 0, 0, 0, 0, 0, 0, 0, 0, 0, 0, 0, 0, 0, 0, 0, 0, 0, 0, 0, 0, 0, 0, 0, 0, 0, 0, 0, 0, 0, 0, 0, 0, 0, 0, 0, 0, 0, 0, 0, 0, 0, 0, 0, 0, 0, 0, 0, 0, 0, 0, 0, 0, 0, 0, 0, 0, 0, 0, 0, 0, 0, 0, 0, 0, 0, 0, 0, 0, 0, 0, 0, 0, 0, 0, 0, 0, 0, 0, 0, 0, 0, 0, 0, 0, 0, 0, 0, 0, 0, 0, 0, 0, 0, 0, 0, 0, 0, 0, 0, 0, 0, 0, 0, 0, 0, 0, 0, 0, 0, 0, 0, 0, 0, 0, 0, 0, 0, 0, 0, 0, 0, 0, 0, 0, 0, 0, 0, 0, 0, 0, 0, 0, 0, 0, 0, 0, 0, 0, 0, 0, 0, 0, 0, 0, 0, 0, 0, 0, 0, 0, 0, 0, 0, 0, 0, 0, 0, 0, 0, 0, 0, 0, 0, 0, 0, 0, 0, 0, 0, 0, 0, 0, 0, 0, 0, 0, 0, 0, 0, 0, 0, 0, 0, 0, 0, 0, 0, 0, 0, 0, 0, 0, 0, 0, 0, 0, 0, 0, 0, 0, 0, 0, 0, 0, 0, 0, 0, 0, 0, 0, 0, 0, 0, 0, 0, 0, 0, 0, 0, 0, 0, 0, 0, 0, 0, 0, 0, 0, 0, 0, 0, 0, 0, 0, 0, 0, 0, 0, 0, 0, 0, 0, 0, 0, 0, 0, 0, 0, 0, 0, 0, 0, 0, 0, 0, 0, 0, 2, 2, 2, 2, 2, 2, 0, 0, 0, 0, 0, 0, 0, 0, 0, 0, 0, 0, 0, 0, 0, 0, 0, 0, 0, 0, 0, 0, 0, 0, 0, 0, 0, 0, 0, 0, 0, 0, 0, 0, 0, 0, 0, 0, 0, 0, 0, 0, 0, 0, 0, 0, 0, 0, 0, 0, 0, 0, 0, 0, 0, 0, 0, 0, 0, 0, 0, 0, 0, 0, 0, 0, 0, 0, 0, 0, 0, 0, 0, 0, 0, 0, 0, 0, 0, 0, 0, 0, 0, 0, 0, 0, 0, 0, 0, 0, 0, 0, 0, 0, 0, 0, 3, 3, 3, 3, 3, 3, 3, 3, 3, 3, 3, 3, 3, 3, 3, 3, 3, 3, 3, 3, 3, 3, 3, 3, 3, 3, 3, 3, 3, 3, 3, 3, 3, 3, 3, 3, 3, 3, 3, 3, 3, 3, 3, 3, 3, 3, 3, 3, 3, 3, 3, 3, 3, 3, 3, 3, 3, 3, 3, 3, 3, 3, 3, 3, 3, 3, 3, 3, 3, 3, 3, 3, 3, 3, 3, 3, 3, 3, 3, 3, 3, 3, 3, 3, 3, 3, 3, 3, 3, 3, 3, 3, 3, 3, 3, 3, 3, 3, 3, 3, 3, 3, 3, 3, 3, 3, 3, 3, 3, 3, 3, 3, 3, 3, 3, 3, 3, 3, 3, 3, 3, 3, 3, 3, 3, 3, 3, 3, 3, 3])
_uv = me_cube_001.uv_layers.new(name='UVMap')
_uv.uv.foreach_set('vector', [0.1491, 0.9575, 0.4434, 0.9575, 0.4434, 0.9549, 0.1491, 0.9549, 0.2953, 0.2959, 0.001001, 0.2959, 0.001001, 0.5889, 0.2953, 0.5889, 0.6657, 0.6626, 0.6657, 0.5171, 0.5936, 0.5171, 0.5936, 0.6626, 0.5916, 0.2959, 0.2973, 0.2959, 0.2973, 0.5889, 0.5916, 0.5889, 0.2953, 0.001001, 0.001001, 0.001001, 0.001001, 0.2939, 0.2953, 0.2939, 0.5916, 0.001001, 0.2973, 0.001001, 0.2973, 0.2939, 0.5916, 0.2939, 0.2973, 0.7732, 0.5916, 0.7732, 0.5916, 0.7383, 0.2973, 0.7383, 0.962, 0.6626, 0.962, 0.3697, 0.9593, 0.3697, 0.9593, 0.6626, 0.5936, 0.9529, 0.8879, 0.9529, 0.8879, 0.9503, 0.5936, 0.9503, 0.9573, 0.6626, 0.9573, 0.3697, 0.9547, 0.3697, 0.9547, 0.6626, 0.2973, 0.9299, 0.5916, 0.9299, 0.5916, 0.9227, 0.2973, 0.9227, 0.9157, 0.6626, 0.9157, 0.3697, 0.9084, 0.3697, 0.9084, 0.6626, 0.001001, 0.9114, 0.2953, 0.9114, 0.2953, 0.9042, 0.001001, 0.9042, 0.9157, 0.2939, 0.9157, 0.001001, 0.9084, 0.001001, 0.9084, 0.2939, 0.2973, 0.8101, 0.5916, 0.8101, 0.5916, 0.7752, 0.2973, 0.7752, 0.7768, 0.2939, 0.7768, 0.001001, 0.7417, 0.001001, 0.7417, 0.2939, 0.2973, 0.8469, 0.5916, 0.8469, 0.5916, 0.8121, 0.2973, 0.8121, 0.7768, 0.5889, 0.7768, 0.2959, 0.7417, 0.2959, 0.7417, 0.5889, 0.001001, 0.9529, 0.2953, 0.9529, 0.2953, 0.9503, 0.001001, 0.9503, 0.9434, 0.8101, 0.9434, 0.5171, 0.9408, 0.5171, 0.9408, 0.8101, 0.2973, 0.9345, 0.5916, 0.9345, 0.5916, 0.9319, 0.2973, 0.9319, 0.9388, 0.8101, 0.9388, 0.5171, 0.9362, 0.5171, 0.9362, 0.8101, 0.2953, 0.5909, 0.001001, 0.5909, 0.001001, 0.8838, 0.2953, 0.8838, 0.2973, 0.8838, 0.5916, 0.8838, 0.5916, 0.8489, 0.2973, 0.8489, 0.8138, 0.5889, 0.8138, 0.2959, 0.7788, 0.2959, 0.7788, 0.5889, 0.5936, 0.8469, 0.8879, 0.8469, 0.8879, 0.8121, 0.5936, 0.8121, 0.8509, 0.2939, 0.8509, 0.1485, 0.7788, 0.1485, 0.7788, 0.2939, 0.7417, 0.8101, 0.8879, 0.8101, 0.8879, 0.7383, 0.7417, 0.7383, 0.8879, 0.5889, 0.8879, 0.4434, 0.8158, 0.4434, 0.8158, 0.5889, 0.5936, 0.9207, 0.7397, 0.9207, 0.7397, 0.8489, 0.5936, 0.8489, 0.8879, 0.2959, 0.8158, 0.2959, 0.8158, 0.4414, 0.8879, 0.4414, 0.5936, 0.5151, 0.7397, 0.5151, 0.7397, 0.4434, 0.5936, 0.4434, 0.8509, 0.1465, 0.8509, 0.001001, 0.7788, 0.001001, 0.7788, 0.1465, 0.5936, 0.8101, 0.7397, 0.8101, 0.7397, 0.7383, 0.5936, 0.7383, 0.9064, 0.1465, 0.9064, 0.001001, 0.8714, 0.001001, 0.8714, 0.1465, 0.7417, 0.8838, 0.8879, 0.8838, 0.8879, 0.8489, 0.7417, 0.8489, 0.9064, 0.2939, 0.9064, 0.1485, 0.8714, 0.1485, 0.8714, 0.2939, 0.2973, 0.9207, 0.4434, 0.9207, 0.4434, 0.8858, 0.2973, 0.8858, 0.962, 0.2959, 0.8899, 0.2959, 0.8899, 0.3677, 0.962, 0.3677, 0.8138, 0.5909, 0.7417, 0.5909, 0.7417, 0.7363, 0.8138, 0.7363, 0.7397, 0.7363, 0.7397, 0.6646, 0.5936, 0.6646, 0.5936, 0.7363, 0.7397, 0.5171, 0.6677, 0.5171, 0.6677, 0.6626, 0.7397, 0.6626, 0.6009, 0.001001, 0.5982, 0.001001, 0.5982, 0.01743, 0.6009, 0.01743, 0.5962, 0.001001, 0.5936, 0.001001, 0.5936, 0.01743, 0.5962, 0.01743, 0.6101, 0.001001, 0.6075, 0.001001, 0.6075, 0.01743, 0.6101, 0.01743, 0.6055, 0.001001, 0.6029, 0.001001, 0.6029, 0.01743, 0.6055, 0.01743, 0.6934, 0.01943, 0.6908, 0.01943, 0.6908, 0.02665, 0.6934, 0.02665, 0.6888, 0.01943, 0.6862, 0.01943, 0.6862, 0.02665, 0.6888, 0.02665, 0.911, 0.9227, 0.9084, 0.9227, 0.9084, 0.9253, 0.911, 0.9253, 0.9157, 0.9227, 0.913, 0.9227, 0.913, 0.9253, 0.9157, 0.9253, 0.9157, 0.9088, 0.913, 0.9088, 0.913, 0.9114, 0.9157, 0.9114, 0.911, 0.9088, 0.9084, 0.9088, 0.9084, 0.9114, 0.911, 0.9114, 0.7027, 0.01943, 0.7001, 0.01943, 0.7001, 0.02665, 0.7027, 0.02665, 0.6981, 0.01943, 0.6954, 0.01943, 0.6954, 0.02665, 0.6981, 0.02665, 0.6564, 0.01943, 0.6538, 0.01943, 0.6538, 0.03587, 0.6564, 0.03587, 0.6518, 0.01943, 0.6491, 0.01943, 0.6491, 0.03587, 0.6518, 0.03587, 0.6657, 0.01943, 0.663, 0.01943, 0.663, 0.03587, 0.6657, 0.03587, 0.661, 0.01943, 0.6584, 0.01943, 0.6584, 0.03587, 0.661, 0.03587, 0.6379, 0.01943, 0.6353, 0.01943, 0.6353, 0.03587, 0.6379, 0.03587, 0.6333, 0.01943, 0.6306, 0.01943, 0.6306, 0.03587, 0.6333, 0.03587, 0.6471, 0.01943, 0.6445, 0.01943, 0.6445, 0.03587, 0.6471, 0.03587, 0.6425, 0.01943, 0.6399, 0.01943, 0.6399, 0.03587, 0.6425, 0.03587, 0.6934, 0.02865, 0.6908, 0.02865, 0.6908, 0.03587, 0.6934, 0.03587, 0.6888, 0.02865, 0.6862, 0.02865, 0.6862, 0.03587, 0.6888, 0.03587, 0.9157, 0.9042, 0.913, 0.9042, 0.913, 0.9068, 0.9157, 0.9068, 0.911, 0.9042, 0.9084, 0.9042, 0.9084, 0.9068, 0.911, 0.9068, 0.9249, 0.9088, 0.9223, 0.9088, 0.9223, 0.9114, 0.9249, 0.9114, 0.9203, 0.9088, 0.9177, 0.9088, 0.9177, 0.9114, 0.9203, 0.9114, 0.7027, 0.02865, 0.7001, 0.02865, 0.7001, 0.03587, 0.7027, 0.03587, 0.6981, 0.02865, 0.6954, 0.02865, 0.6954, 0.03587, 0.6981, 0.03587, 0.6564, 0.001001, 0.6538, 0.001001, 0.6538, 0.01743, 0.6564, 0.01743, 0.6518, 0.001001, 0.6491, 0.001001, 0.6491, 0.01743, 0.6518, 0.01743, 0.5916, 0.9486, 0.5916, 0.9493, 0.5888, 0.95, 0.5833, 0.9507, 0.5753, 0.9513, 0.5651, 0.9519, 0.5531, 0.9523, 0.5398, 0.9526, 0.5257, 0.9528, 0.5113, 0.9529, 0.4972, 0.9528, 0.4839, 0.9526, 0.4719, 0.9523, 0.4618, 0.9519, 0.4538, 0.9513, 0.4483, 0.9507, 0.4454, 0.95, 0.4454, 0.9493, 0.4483, 0.9486, 0.4538, 0.9479, 0.4618, 0.9473, 0.4719, 0.9468, 0.4839, 0.9463, 0.4972, 0.946, 0.5113, 0.9458, 0.5257, 0.9457, 0.5398, 0.9458, 0.5531, 0.946, 0.5651, 0.9463, 0.5753, 0.9468, 0.5833, 0.9473, 0.5888, 0.9479, 0.6657, 0.001001, 0.663, 0.001001, 0.663, 0.01743, 0.6657, 0.01743, 0.661, 0.001001, 0.6584, 0.001001, 0.6584, 0.01743, 0.661, 0.01743, 0.6749, 0.02665, 0.6749, 0.01943, 0.6723, 0.01943, 0.6723, 0.02665, 0.9434, 0.4424, 0.9434, 0.4566, 0.9433, 0.4702, 0.943, 0.4828, 0.9426, 0.4938, 0.9421, 0.5029, 0.9415, 0.5096, 0.9409, 0.5137, 0.9402, 0.5151, 0.9395, 0.5137, 0.9388, 0.5096, 0.9381, 0.5029, 0.9375, 0.4938, 0.937, 0.4828, 0.9366, 0.4703, 0.9363, 0.4566, 0.9362, 0.4424, 0.9362, 0.4282, 0.9363, 0.4146, 0.9366, 0.402, 0.937, 0.391, 0.9375, 0.3819, 0.9381, 0.3752, 0.9388, 0.3711, 0.9395, 0.3697, 0.9402, 0.3711, 0.9409, 0.3752, 0.9415, 0.3819, 0.9421, 0.3909, 0.9426, 0.402, 0.943, 0.4145, 0.9433, 0.4282, 0.6379, 0.01743, 0.6379, 0.001001, 0.6353, 0.001001, 0.6353, 0.01743, 0.9249, 0.9042, 0.9223, 0.9042, 0.9223, 0.9068, 0.9249, 0.9068, 0.6333, 0.01743, 0.6333, 0.001001, 0.6306, 0.001001, 0.6306, 0.01743, 0.6703, 0.02665, 0.6703, 0.01943, 0.6677, 0.01943, 0.6677, 0.02665, 0.6471, 0.01743, 0.6471, 0.001001, 0.6445, 0.001001, 0.6445, 0.01743, 0.6425, 0.01743, 0.6425, 0.001001, 0.6399, 0.001001, 0.6399, 0.01743, 0.9203, 0.9042, 0.9177, 0.9042, 0.9177, 0.9068, 0.9203, 0.9068, 0.6194, 0.07273, 0.6194, 0.0563, 0.6167, 0.0563, 0.6167, 0.07273, 0.9157, 0.9181, 0.913, 0.9181, 0.913, 0.9207, 0.9157, 0.9207, 0.6147, 0.07273, 0.6147, 0.0563, 0.6121, 0.0563, 0.6121, 0.07273, 0.6842, 0.02665, 0.6842, 0.01943, 0.6816, 0.01943, 0.6816, 0.02665, 0.6796, 0.02665, 0.6796, 0.01943, 0.6769, 0.01943, 0.6769, 0.02665, 0.6286, 0.07273, 0.6286, 0.0563, 0.626, 0.0563, 0.626, 0.07273, 0.911, 0.9181, 0.9084, 0.9181, 0.9084, 0.9207, 0.911, 0.9207, 0.624, 0.07273, 0.624, 0.0563, 0.6214, 0.0563, 0.6214, 0.07273, 0.9157, 0.9134, 0.913, 0.9134, 0.913, 0.916, 0.9157, 0.916, 0.6009, 0.07273, 0.6009, 0.0563, 0.5982, 0.0563, 0.5982, 0.07273, 0.5962, 0.07273, 0.5962, 0.0563, 0.5936, 0.0563, 0.5936, 0.07273, 0.6749, 0.03587, 0.6749, 0.02865, 0.6723, 0.02865, 0.6723, 0.03587, 0.6101, 0.07273, 0.6101, 0.0563, 0.6075, 0.0563, 0.6075, 0.07273, 0.911, 0.9134, 0.9084, 0.9134, 0.9084, 0.916, 0.911, 0.916, 0.6055, 0.07273, 0.6055, 0.0563, 0.6029, 0.0563, 0.6029, 0.07273, 0.6703, 0.03587, 0.6703, 0.02865, 0.6677, 0.02865, 0.6677, 0.03587, 0.6842, 0.03587, 0.6842, 0.02865, 0.6816, 0.02865, 0.6816, 0.03587, 0.6194, 0.0543, 0.6194, 0.03787, 0.6167, 0.03787, 0.6167, 0.0543, 0.9249, 0.9181, 0.9223, 0.9181, 0.9223, 0.9207, 0.9249, 0.9207, 0.6147, 0.0543, 0.6147, 0.03787, 0.6121, 0.03787, 0.6121, 0.0543, 0.6286, 0.0543, 0.6286, 0.03787, 0.626, 0.03787, 0.626, 0.0543, 0.9203, 0.9181, 0.9177, 0.9181, 0.9177, 0.9207, 0.9203, 0.9207, 0.624, 0.0543, 0.624, 0.03787, 0.6214, 0.03787, 0.6214, 0.0543, 0.6796, 0.03587, 0.6796, 0.02865, 0.6769, 0.02865, 0.6769, 0.03587, 0.5916, 0.976, 0.5916, 0.9734, 0.4454, 0.9734, 0.4454, 0.976, 0.9944, 0.7383, 0.9917, 0.7383, 0.9917, 0.8838, 0.9944, 0.8838, 0.8879, 0.9944, 0.8879, 0.9918, 0.7417, 0.9918, 0.7417, 0.9944, 0.8416, 0.5909, 0.839, 0.5909, 0.839, 0.6626, 0.8416, 0.6626, 0.837, 0.5909, 0.8343, 0.5909, 0.8343, 0.6626, 0.837, 0.6626, 0.8509, 0.5909, 0.8482, 0.5909, 0.8482, 0.6626, 0.8509, 0.6626, 0.9249, 0.893, 0.9249, 0.8904, 0.8899, 0.8904, 0.8899, 0.893, 0.6009, 0.03787, 0.5982, 0.03787, 0.5982, 0.0543, 0.6009, 0.0543, 0.5962, 0.03787, 0.5936, 0.03787, 0.5936, 0.0543, 0.5962, 0.0543, 0.9249, 0.8884, 0.9249, 0.8858, 0.8899, 0.8858, 0.8899, 0.8884, 0.8462, 0.5909, 0.8436, 0.5909, 0.8436, 0.6626, 0.8462, 0.6626, 0.8231, 0.5909, 0.8204, 0.5909, 0.8204, 0.6626, 0.8231, 0.6626, 0.8184, 0.5909, 0.8158, 0.5909, 0.8158, 0.6626, 0.8184, 0.6626, 0.999, 0.001001, 0.9964, 0.001001, 0.9964, 0.1465, 0.999, 0.1465, 0.7397, 0.9944, 0.7397, 0.9918, 0.5936, 0.9918, 0.5936, 0.9944, 0.9944, 0.5909, 0.9917, 0.5909, 0.9917, 0.7363, 0.9944, 0.7363, 0.7397, 0.976, 0.7397, 0.9734, 0.5936, 0.9734, 0.5936, 0.976, 0.9759, 0.4434, 0.9732, 0.4434, 0.9732, 0.5889, 0.9759, 0.5889, 0.4434, 0.976, 0.4434, 0.9734, 0.2973, 0.9734, 0.2973, 0.976, 0.8323, 0.5909, 0.8297, 0.5909, 0.8297, 0.6626, 0.8323, 0.6626, 0.8277, 0.5909, 0.8251, 0.5909, 0.8251, 0.6626, 0.8277, 0.6626, 0.8786, 0.5909, 0.876, 0.5909, 0.876, 0.6626, 0.8786, 0.6626, 0.9249, 0.9022, 0.9249, 0.8996, 0.8899, 0.8996, 0.8899, 0.9022, 0.6101, 0.03787, 0.6075, 0.03787, 0.6075, 0.0543, 0.6101, 0.0543, 0.6055, 0.03787, 0.6029, 0.03787, 0.6029, 0.0543, 0.6055, 0.0543, 0.9249, 0.8976, 0.9249, 0.895, 0.8899, 0.895, 0.8899, 0.8976, 0.874, 0.5909, 0.8714, 0.5909, 0.8714, 0.6626, 0.874, 0.6626, 0.8879, 0.5909, 0.8853, 0.5909, 0.8853, 0.6626, 0.8879, 0.6626, 0.8833, 0.5909, 0.8806, 0.5909, 0.8806, 0.6626, 0.8833, 0.6626, 0.9759, 0.1485, 0.9732, 0.1485, 0.9732, 0.2939, 0.9759, 0.2939, 0.1491, 0.976, 0.2953, 0.976, 0.2953, 0.9734, 0.1491, 0.9734, 0.9759, 0.001001, 0.9732, 0.001001, 0.9732, 0.1465, 0.9759, 0.1465, 0.1471, 0.976, 0.1471, 0.9734, 0.001001, 0.9734, 0.001001, 0.976, 0.9712, 0.8838, 0.9712, 0.7383, 0.9686, 0.7383, 0.9686, 0.8838, 0.5916, 0.9713, 0.5916, 0.9687, 0.4454, 0.9687, 0.4454, 0.9713, 0.9712, 0.5909, 0.9686, 0.5909, 0.9686, 0.7363, 0.9712, 0.7363, 0.4434, 0.9713, 0.4434, 0.9687, 0.2973, 0.9687, 0.2973, 0.9713, 0.8601, 0.5909, 0.8575, 0.5909, 0.8575, 0.6626, 0.8601, 0.6626, 0.8555, 0.5909, 0.8529, 0.5909, 0.8529, 0.6626, 0.8555, 0.6626, 0.8694, 0.5909, 0.8667, 0.5909, 0.8667, 0.6626, 0.8694, 0.6626, 0.6564, 0.3697, 0.6538, 0.3697, 0.6538, 0.4045, 0.6564, 0.4045, 0.6564, 0.0563, 0.6538, 0.0563, 0.6538, 0.07273, 0.6564, 0.07273, 0.6518, 0.0563, 0.6491, 0.0563, 0.6491, 0.07273, 0.6518, 0.07273, 0.6518, 0.3697, 0.6491, 0.3697, 0.6491, 0.4045, 0.6518, 0.4045, 0.8647, 0.5909, 0.8621, 0.5909, 0.8621, 0.6626, 0.8647, 0.6626, 0.8416, 0.6646, 0.839, 0.6646, 0.839, 0.7363, 0.8416, 0.7363, 0.837, 0.6646, 0.8343, 0.6646, 0.8343, 0.7363, 0.837, 0.7363, 0.9712, 0.4434, 0.9686, 0.4434, 0.9686, 0.5889, 0.9712, 0.5889, 0.2953, 0.9713, 0.2953, 0.9687, 0.1491, 0.9687, 0.1491, 0.9713, 0.9712, 0.001001, 0.9686, 0.001001, 0.9686, 0.1465, 0.9712, 0.1465, 0.1471, 0.9713, 0.1471, 0.9687, 0.001001, 0.9687, 0.001001, 0.9713, 0.9666, 0.7383, 0.964, 0.7383, 0.964, 0.8838, 0.9666, 0.8838, 0.8879, 0.9667, 0.8879, 0.9641, 0.7417, 0.9641, 0.7417, 0.9667, 0.8509, 0.6646, 0.8482, 0.6646, 0.8482, 0.7363, 0.8509, 0.7363, 0.8462, 0.6646, 0.8436, 0.6646, 0.8436, 0.7363, 0.8462, 0.7363, 0.8231, 0.6646, 0.8204, 0.6646, 0.8204, 0.7363, 0.8231, 0.7363, 0.6657, 0.3697, 0.663, 0.3697, 0.663, 0.4045, 0.6657, 0.4045, 0.6657, 0.0563, 0.663, 0.0563, 0.663, 0.07273, 0.6657, 0.07273, 0.661, 0.0563, 0.6584, 0.0563, 0.6584, 0.07273, 0.661, 0.07273, 0.661, 0.3697, 0.6584, 0.3697, 0.6584, 0.4045, 0.661, 0.4045, 0.8184, 0.6646, 0.8158, 0.6646, 0.8158, 0.7363, 0.8184, 0.7363, 0.8323, 0.6646, 0.8297, 0.6646, 0.8297, 0.7363, 0.8323, 0.7363, 0.8277, 0.6646, 0.8251, 0.6646, 0.8251, 0.7363, 0.8277, 0.7363, 0.9666, 0.5909, 0.964, 0.5909, 0.964, 0.7363, 0.9666, 0.7363, 0.5916, 0.9667, 0.5916, 0.9641, 0.4454, 0.9641, 0.4454, 0.9667, 0.9666, 0.4434, 0.964, 0.4434, 0.964, 0.5889, 0.9666, 0.5889, 0.5916, 0.9437, 0.5916, 0.9365, 0.4454, 0.9365, 0.4454, 0.9437, 0.9527, 0.1485, 0.9454, 0.1485, 0.9454, 0.2939, 0.9527, 0.2939, 0.1471, 0.9483, 0.1471, 0.9411, 0.001001, 0.9411, 0.001001, 0.9483, 0.6471, 0.07473, 0.6399, 0.07473, 0.6399, 0.1465, 0.6471, 0.1465, 0.6379, 0.07473, 0.6306, 0.07473, 0.6306, 0.1465, 0.6379, 0.1465, 0.6657, 0.07473, 0.6584, 0.07473, 0.6584, 0.1465, 0.6657, 0.1465, 0.9064, 0.8121, 0.8991, 0.8121, 0.8991, 0.8469, 0.9064, 0.8469, 0.6101, 0.3697, 0.6029, 0.3697, 0.6029, 0.3861, 0.6101, 0.3861, 0.6009, 0.3697, 0.5936, 0.3697, 0.5936, 0.3861, 0.6009, 0.3861, 0.8971, 0.8121, 0.8899, 0.8121, 0.8899, 0.8469, 0.8971, 0.8469, 0.6564, 0.07473, 0.6491, 0.07473, 0.6491, 0.1465, 0.6564, 0.1465, 0.6101, 0.07473, 0.6029, 0.07473, 0.6029, 0.1465, 0.6101, 0.1465, 0.6009, 0.07473, 0.5936, 0.07473, 0.5936, 0.1465, 0.6009, 0.1465, 0.9527, 0.3697, 0.9454, 0.3697, 0.9454, 0.5151, 0.9527, 0.5151, 0.2953, 0.9483, 0.2953, 0.9411, 0.1491, 0.9411, 0.1491, 0.9483, 0.9527, 0.5171, 0.9454, 0.5171, 0.9454, 0.6626, 0.9527, 0.6626, 0.7397, 0.9483, 0.7397, 0.9411, 0.5936, 0.9411, 0.5936, 0.9483, 0.9527, 0.6646, 0.9454, 0.6646, 0.9454, 0.8101, 0.9527, 0.8101, 0.8879, 0.9483, 0.8879, 0.9411, 0.7417, 0.9411, 0.7417, 0.9483, 0.6286, 0.07473, 0.6214, 0.07473, 0.6214, 0.1465, 0.6286, 0.1465, 0.6194, 0.07473, 0.6121, 0.07473, 0.6121, 0.1465, 0.6194, 0.1465, 0.7212, 0.07473, 0.714, 0.07473, 0.714, 0.1465, 0.7212, 0.1465, 0.9249, 0.8121, 0.9177, 0.8121, 0.9177, 0.8469, 0.9249, 0.8469, 0.6286, 0.3697, 0.6214, 0.3697, 0.6214, 0.3861, 0.6286, 0.3861, 0.6194, 0.3697, 0.6121, 0.3697, 0.6121, 0.3861, 0.6194, 0.3861, 0.9157, 0.8121, 0.9084, 0.8121, 0.9084, 0.8469, 0.9157, 0.8469, 0.712, 0.07473, 0.7047, 0.07473, 0.7047, 0.1465, 0.712, 0.1465, 0.7397, 0.07473, 0.7325, 0.07473, 0.7325, 0.1465, 0.7397, 0.1465, 0.7305, 0.07473, 0.7232, 0.07473, 0.7232, 0.1465, 0.7305, 0.1465, 0.962, 0.001001, 0.9547, 0.001001, 0.9547, 0.1465, 0.962, 0.1465, 0.4434, 0.9529, 0.4434, 0.9457, 0.2973, 0.9457, 0.2973, 0.9529, 0.962, 0.1485, 0.9547, 0.1485, 0.9547, 0.2939, 0.962, 0.2939, 0.5916, 0.6935, 0.5916, 0.7005, 0.5859, 0.7075, 0.5748, 0.7142, 0.5586, 0.7204, 0.5381, 0.7259, 0.514, 0.7303, 0.4872, 0.7336, 0.4588, 0.7356, 0.4299, 0.7363, 0.4016, 0.7356, 0.3748, 0.7336, 0.3507, 0.7303, 0.3302, 0.7258, 0.3141, 0.7204, 0.303, 0.7142, 0.2973, 0.7075, 0.2973, 0.7004, 0.303, 0.6934, 0.3141, 0.6867, 0.3302, 0.6805, 0.3508, 0.6751, 0.3749, 0.6706, 0.4017, 0.6673, 0.43, 0.6653, 0.459, 0.6646, 0.4873, 0.6653, 0.5141, 0.6673, 0.5382, 0.6706, 0.5587, 0.6751, 0.5748, 0.6805, 0.5859, 0.6867, 0.9666, 0.4414, 0.9666, 0.2959, 0.964, 0.2959, 0.964, 0.4414, 0.8786, 0.7363, 0.8786, 0.6646, 0.876, 0.6646, 0.876, 0.7363, 0.874, 0.7363, 0.874, 0.6646, 0.8714, 0.6646, 0.8714, 0.7363, 0.8879, 0.7363, 0.8879, 0.6646, 0.8853, 0.6646, 0.8853, 0.7363, 0.6379, 0.4045, 0.6379, 0.3697, 0.6353, 0.3697, 0.6353, 0.4045, 0.6379, 0.07273, 0.6379, 0.0563, 0.6353, 0.0563, 0.6353, 0.07273, 0.6333, 0.07273, 0.6333, 0.0563, 0.6306, 0.0563, 0.6306, 0.07273, 0.6333, 0.4045, 0.6333, 0.3697, 0.6306, 0.3697, 0.6306, 0.4045, 0.8833, 0.7363, 0.8833, 0.6646, 0.8806, 0.6646, 0.8806, 0.7363, 0.8601, 0.7363, 0.8601, 0.6646, 0.8575, 0.6646, 0.8575, 0.7363, 0.8555, 0.7363, 0.8555, 0.6646, 0.8529, 0.6646, 0.8529, 0.7363, 0.2973, 0.9667, 0.4434, 0.9667, 0.4434, 0.9641, 0.2973, 0.9641, 0.9666, 0.1465, 0.9666, 0.001001, 0.964, 0.001001, 0.964, 0.1465, 0.001001, 0.9667, 0.1471, 0.9667, 0.1471, 0.9641, 0.001001, 0.9641, 0.962, 0.9575, 0.962, 0.8121, 0.9593, 0.8121, 0.9593, 0.9575, 0.2973, 0.9621, 0.4434, 0.9621, 0.4434, 0.9595, 0.2973, 0.9595, 0.9573, 0.8101, 0.9573, 0.6646, 0.9547, 0.6646, 0.9547, 0.8101, 0.8694, 0.7363, 0.8694, 0.6646, 0.8667, 0.6646, 0.8667, 0.7363, 0.8647, 0.7363, 0.8647, 0.6646, 0.8621, 0.6646, 0.8621, 0.7363, 0.6934, 0.2939, 0.6934, 0.2222, 0.6908, 0.2222, 0.6908, 0.2939, 0.6471, 0.4045, 0.6471, 0.3697, 0.6445, 0.3697, 0.6445, 0.4045, 0.6471, 0.07273, 0.6471, 0.0563, 0.6445, 0.0563, 0.6445, 0.07273, 0.6425, 0.07273, 0.6425, 0.0563, 0.6399, 0.0563, 0.6399, 0.07273, 0.6425, 0.4045, 0.6425, 0.3697, 0.6399, 0.3697, 0.6399, 0.4045, 0.6888, 0.2939, 0.6888, 0.2222, 0.6862, 0.2222, 0.6862, 0.2939, 0.7027, 0.2939, 0.7027, 0.2222, 0.7001, 0.2222, 0.7001, 0.2939, 0.6981, 0.2939, 0.6981, 0.2222, 0.6954, 0.2222, 0.6954, 0.2939, 0.4454, 0.9575, 0.5916, 0.9575, 0.5916, 0.9549, 0.4454, 0.9549, 0.962, 0.8101, 0.962, 0.6646, 0.9593, 0.6646, 0.9593, 0.8101, 0.5936, 0.9575, 0.7397, 0.9575, 0.7397, 0.9549, 0.5936, 0.9549, 0.9296, 0.9575, 0.9296, 0.8121, 0.9269, 0.8121, 0.9269, 0.9575, 0.7417, 0.9575, 0.8879, 0.9575, 0.8879, 0.9549, 0.7417, 0.9549, 0.9342, 0.9575, 0.9342, 0.8121, 0.9316, 0.8121, 0.9316, 0.9575, 0.6749, 0.2939, 0.6749, 0.2222, 0.6723, 0.2222, 0.6723, 0.2939, 0.6703, 0.2939, 0.6703, 0.2222, 0.6677, 0.2222, 0.6677, 0.2939, 0.6842, 0.2939, 0.6842, 0.2222, 0.6816, 0.2222, 0.6816, 0.2939, 0.6194, 0.4414, 0.6194, 0.4065, 0.6167, 0.4065, 0.6167, 0.4414, 0.6564, 0.0543, 0.6564, 0.03787, 0.6538, 0.03787, 0.6538, 0.0543, 0.6518, 0.0543, 0.6518, 0.03787, 0.6491, 0.03787, 0.6491, 0.0543, 0.6147, 0.4414, 0.6147, 0.4065, 0.6121, 0.4065, 0.6121, 0.4414, 0.6796, 0.2939, 0.6796, 0.2222, 0.6769, 0.2222, 0.6769, 0.2939, 0.7305, 0.2939, 0.7305, 0.2222, 0.7279, 0.2222, 0.7279, 0.2939, 0.7259, 0.2939, 0.7259, 0.2222, 0.7232, 0.2222, 0.7232, 0.2939, 0.1491, 0.9621, 0.2953, 0.9621, 0.2953, 0.9595, 0.1491, 0.9595, 0.9388, 0.9575, 0.9388, 0.8121, 0.9362, 0.8121, 0.9362, 0.9575, 0.001001, 0.999, 0.1471, 0.999, 0.1471, 0.9964, 0.001001, 0.9964, 0.9434, 0.9575, 0.9434, 0.8121, 0.9408, 0.8121, 0.9408, 0.9575, 0.4454, 0.9621, 0.5916, 0.9621, 0.5916, 0.9595, 0.4454, 0.9595, 0.9481, 0.9575, 0.9481, 0.8121, 0.9454, 0.8121, 0.9454, 0.9575, 0.7397, 0.2939, 0.7397, 0.2222, 0.7371, 0.2222, 0.7371, 0.2939, 0.7351, 0.2939, 0.7351, 0.2222, 0.7325, 0.2222, 0.7325, 0.2939, 0.712, 0.2939, 0.712, 0.2222, 0.7093, 0.2222, 0.7093, 0.2939, 0.6286, 0.4414, 0.6286, 0.4065, 0.626, 0.4065, 0.626, 0.4414, 0.6657, 0.0543, 0.6657, 0.03787, 0.663, 0.03787, 0.663, 0.0543, 0.661, 0.0543, 0.661, 0.03787, 0.6584, 0.03787, 0.6584, 0.0543, 0.624, 0.4414, 0.624, 0.4065, 0.6214, 0.4065, 0.6214, 0.4414, 0.7073, 0.2939, 0.7073, 0.2222, 0.7047, 0.2222, 0.7047, 0.2939, 0.7212, 0.2939, 0.7212, 0.2222, 0.7186, 0.2222, 0.7186, 0.2939, 0.7166, 0.2939, 0.7166, 0.2222, 0.714, 0.2222, 0.714, 0.2939, 0.5936, 0.9621, 0.7397, 0.9621, 0.7397, 0.9595, 0.5936, 0.9595, 0.9527, 0.9575, 0.9527, 0.8121, 0.9501, 0.8121, 0.9501, 0.9575, 0.7417, 0.9621, 0.8879, 0.9621, 0.8879, 0.9595, 0.7417, 0.9595, 0.9573, 0.9575, 0.9573, 0.8121, 0.9547, 0.8121, 0.9547, 0.9575, 0.1471, 0.9621, 0.1471, 0.9549, 0.001001, 0.9549, 0.001001, 0.9621, 0.9064, 0.6646, 0.8899, 0.6646, 0.8899, 0.8101, 0.9064, 0.8101, 0.2953, 0.9667, 0.2953, 0.9641, 0.1491, 0.9641, 0.1491, 0.9667, 0.9342, 0.001001, 0.9177, 0.001001, 0.9177, 0.1465, 0.9342, 0.1465, 0.8879, 0.9022, 0.8879, 0.8858, 0.7417, 0.8858, 0.7417, 0.9022, 0.9666, 0.1485, 0.964, 0.1485, 0.964, 0.2939, 0.9666, 0.2939, 0.1471, 0.9299, 0.1471, 0.9134, 0.001001, 0.9134, 0.001001, 0.9299, 0.9527, 0.001001, 0.9454, 0.001001, 0.9454, 0.1465, 0.9527, 0.1465, 0.4434, 0.9437, 0.4434, 0.9365, 0.2973, 0.9365, 0.2973, 0.9437, 0.9064, 0.3697, 0.8899, 0.3697, 0.8899, 0.5151, 0.9064, 0.5151, 0.7397, 0.9667, 0.7397, 0.9641, 0.5936, 0.9641, 0.5936, 0.9667, 0.9064, 0.5171, 0.8899, 0.5171, 0.8899, 0.6626, 0.9064, 0.6626, 0.2953, 0.9391, 0.2953, 0.9319, 0.1491, 0.9319, 0.1491, 0.9391, 0.9249, 0.6646, 0.9084, 0.6646, 0.9084, 0.8101, 0.9249, 0.8101, 0.5916, 0.9022, 0.5916, 0.8858, 0.4454, 0.8858, 0.4454, 0.9022, 0.9712, 0.1485, 0.9686, 0.1485, 0.9686, 0.2939, 0.9712, 0.2939, 0.5916, 0.9207, 0.5916, 0.9042, 0.4454, 0.9042, 0.4454, 0.9207, 0.9712, 0.2959, 0.9686, 0.2959, 0.9686, 0.4414, 0.9712, 0.4414, 0.8879, 0.9207, 0.8879, 0.9042, 0.7417, 0.9042, 0.7417, 0.9207, 0.9434, 0.1485, 0.9362, 0.1485, 0.9362, 0.2939, 0.9434, 0.2939, 0.1471, 0.9391, 0.1471, 0.9319, 0.001001, 0.9319, 0.001001, 0.9391, 0.9342, 0.1485, 0.9177, 0.1485, 0.9177, 0.2939, 0.9342, 0.2939, 0.7397, 0.9713, 0.7397, 0.9687, 0.5936, 0.9687, 0.5936, 0.9713, 0.9342, 0.3697, 0.9177, 0.3697, 0.9177, 0.5151, 0.9342, 0.5151, 0.8879, 0.9713, 0.8879, 0.9687, 0.7417, 0.9687, 0.7417, 0.9713, 0.9342, 0.5171, 0.9177, 0.5171, 0.9177, 0.6626, 0.9342, 0.6626, 0.8879, 0.9391, 0.8879, 0.9227, 0.7417, 0.9227, 0.7417, 0.9391, 0.9342, 0.6646, 0.9269, 0.6646, 0.9269, 0.8101, 0.9342, 0.8101, 0.7397, 0.9391, 0.7397, 0.9227, 0.5936, 0.9227, 0.5936, 0.9391, 0.9759, 0.2959, 0.9732, 0.2959, 0.9732, 0.4414, 0.9759, 0.4414, 0.2953, 0.9299, 0.2953, 0.9134, 0.1491, 0.9134, 0.1491, 0.9299, 0.9434, 0.001001, 0.9362, 0.001001, 0.9362, 0.1465, 0.9434, 0.1465, 0.9064, 0.9042, 0.8899, 0.9042, 0.8899, 0.9207, 0.9064, 0.9207, 0.7397, 0.01943, 0.7232, 0.01943, 0.7232, 0.03587, 0.7397, 0.03587, 0.7212, 0.01943, 0.7047, 0.01943, 0.7047, 0.03587, 0.7212, 0.03587, 0.7397, 0.001001, 0.7232, 0.001001, 0.7232, 0.01743, 0.7397, 0.01743, 0.6101, 0.4045, 0.6101, 0.3881, 0.6029, 0.3881, 0.6029, 0.4045, 0.6009, 0.4045, 0.6009, 0.3881, 0.5936, 0.3881, 0.5936, 0.4045, 0.6379, 0.0543, 0.6379, 0.03787, 0.6353, 0.03787, 0.6353, 0.0543, 0.6333, 0.0543, 0.6333, 0.03787, 0.6306, 0.03787, 0.6306, 0.0543, 0.6471, 0.0543, 0.6471, 0.03787, 0.6445, 0.03787, 0.6445, 0.0543, 0.6425, 0.0543, 0.6425, 0.03787, 0.6399, 0.03787, 0.6399, 0.0543, 0.6286, 0.4045, 0.6286, 0.3881, 0.6214, 0.3881, 0.6214, 0.4045, 0.6194, 0.4045, 0.6194, 0.3881, 0.6121, 0.3881, 0.6121, 0.4045, 0.7212, 0.001001, 0.7047, 0.001001, 0.7047, 0.01743, 0.7212, 0.01743, 0.7027, 0.0563, 0.6862, 0.0563, 0.6862, 0.07273, 0.7027, 0.07273, 0.6842, 0.0563, 0.6677, 0.0563, 0.6677, 0.07273, 0.6842, 0.07273, 0.7027, 0.03787, 0.6862, 0.03787, 0.6862, 0.0543, 0.7027, 0.0543, 0.6842, 0.03787, 0.6677, 0.03787, 0.6677, 0.0543, 0.6842, 0.0543, 0.7397, 0.0563, 0.7232, 0.0563, 0.7232, 0.07273, 0.7397, 0.07273, 0.7212, 0.0563, 0.7047, 0.0563, 0.7047, 0.07273, 0.7212, 0.07273, 0.7397, 0.03787, 0.7232, 0.03787, 0.7232, 0.0543, 0.7397, 0.0543, 0.7212, 0.423, 0.7212, 0.4065, 0.714, 0.4065, 0.714, 0.423, 0.712, 0.423, 0.712, 0.4065, 0.7047, 0.4065, 0.7047, 0.423, 0.6934, 0.4045, 0.6934, 0.3881, 0.6908, 0.3881, 0.6908, 0.4045, 0.6888, 0.4045, 0.6888, 0.3881, 0.6862, 0.3881, 0.6862, 0.4045, 0.7027, 0.4045, 0.7027, 0.3881, 0.7001, 0.3881, 0.7001, 0.4045, 0.6981, 0.4045, 0.6981, 0.3881, 0.6954, 0.3881, 0.6954, 0.4045, 0.7397, 0.423, 0.7397, 0.4065, 0.7325, 0.4065, 0.7325, 0.423, 0.7305, 0.423, 0.7305, 0.4065, 0.7232, 0.4065, 0.7232, 0.423, 0.7212, 0.03787, 0.7047, 0.03787, 0.7047, 0.0543, 0.7212, 0.0543, 0.6286, 0.01943, 0.6121, 0.01943, 0.6121, 0.03587, 0.6286, 0.03587, 0.6101, 0.01943, 0.5936, 0.01943, 0.5936, 0.03587, 0.6101, 0.03587, 0.6286, 0.001001, 0.6121, 0.001001, 0.6121, 0.01743, 0.6286, 0.01743, 0.5916, 0.6267, 0.5859, 0.6337, 0.5748, 0.6405, 0.5587, 0.6467, 0.5382, 0.6521, 0.5141, 0.6566, 0.4874, 0.6599, 0.4589, 0.6619, 0.43, 0.6626, 0.4015, 0.6619, 0.3747, 0.6599, 0.3506, 0.6565, 0.3301, 0.6521, 0.314, 0.6466, 0.303, 0.6404, 0.2973, 0.6337, 0.2973, 0.6267, 0.303, 0.6197, 0.314, 0.613, 0.3301, 0.6068, 0.3506, 0.6014, 0.3747, 0.5969, 0.4015, 0.5936, 0.43, 0.5915, 0.4589, 0.5909, 0.4874, 0.5916, 0.5141, 0.5936, 0.5382, 0.5969, 0.5587, 0.6014, 0.5748, 0.6068, 0.5859, 0.613, 0.5916, 0.6197, 0.6194, 0.2939, 0.6194, 0.2222, 0.6167, 0.2222, 0.6167, 0.2939, 0.6147, 0.2939, 0.6147, 0.2222, 0.6121, 0.2222, 0.6121, 0.2939, 0.9759, 0.7363, 0.9759, 0.5909, 0.9732, 0.5909, 0.9732, 0.7363, 0.6749, 0.4045, 0.6749, 0.3881, 0.6723, 0.3881, 0.6723, 0.4045, 0.7417, 0.976, 0.8879, 0.976, 0.8879, 0.9734, 0.7417, 0.9734, 0.6009, 0.4414, 0.6009, 0.4065, 0.5982, 0.4065, 0.5982, 0.4414, 0.6286, 0.2939, 0.6286, 0.2222, 0.626, 0.2222, 0.626, 0.2939, 0.624, 0.2939, 0.624, 0.2222, 0.6214, 0.2222, 0.6214, 0.2939, 0.6009, 0.2939, 0.6009, 0.2222, 0.5982, 0.2222, 0.5982, 0.2939, 0.9759, 0.8838, 0.9759, 0.7383, 0.9732, 0.7383, 0.9732, 0.8838, 0.6703, 0.4045, 0.6703, 0.3881, 0.6677, 0.3881, 0.6677, 0.4045, 0.001001, 0.9806, 0.1471, 0.9806, 0.1471, 0.978, 0.001001, 0.978, 0.5962, 0.2939, 0.5962, 0.2222, 0.5936, 0.2222, 0.5936, 0.2939, 0.6101, 0.2939, 0.6101, 0.2222, 0.6075, 0.2222, 0.6075, 0.2939, 0.9805, 0.1465, 0.9805, 0.001001, 0.9779, 0.001001, 0.9779, 0.1465, 0.5962, 0.4414, 0.5962, 0.4065, 0.5936, 0.4065, 0.5936, 0.4414, 0.1491, 0.9806, 0.2953, 0.9806, 0.2953, 0.978, 0.1491, 0.978, 0.9805, 0.2939, 0.9805, 0.1485, 0.9779, 0.1485, 0.9779, 0.2939, 0.6101, 0.4414, 0.6101, 0.4065, 0.6075, 0.4065, 0.6075, 0.4414, 0.2973, 0.9806, 0.4434, 0.9806, 0.4434, 0.978, 0.2973, 0.978, 0.6055, 0.2939, 0.6055, 0.2222, 0.6029, 0.2222, 0.6029, 0.2939, 0.6564, 0.2939, 0.6564, 0.2222, 0.6538, 0.2222, 0.6538, 0.2939, 0.9805, 0.4414, 0.9805, 0.2959, 0.9779, 0.2959, 0.9779, 0.4414, 0.6842, 0.4045, 0.6842, 0.3881, 0.6816, 0.3881, 0.6816, 0.4045, 0.4454, 0.9806, 0.5916, 0.9806, 0.5916, 0.978, 0.4454, 0.978, 0.6518, 0.2939, 0.6518, 0.2222, 0.6491, 0.2222, 0.6491, 0.2939, 0.6657, 0.2939, 0.6657, 0.2222, 0.663, 0.2222, 0.663, 0.2939, 0.661, 0.2939, 0.661, 0.2222, 0.6584, 0.2222, 0.6584, 0.2939, 0.6055, 0.4414, 0.6055, 0.4065, 0.6029, 0.4065, 0.6029, 0.4414, 0.9805, 0.5889, 0.9805, 0.4434, 0.9779, 0.4434, 0.9779, 0.5889, 0.6796, 0.4045, 0.6796, 0.3881, 0.6769, 0.3881, 0.6769, 0.4045, 0.9249, 0.9134, 0.9223, 0.9134, 0.9223, 0.916, 0.9249, 0.916, 0.6379, 0.2222, 0.6353, 0.2222, 0.6353, 0.2939, 0.6379, 0.2939, 0.9203, 0.9134, 0.9177, 0.9134, 0.9177, 0.916, 0.9203, 0.916, 0.6333, 0.2222, 0.6306, 0.2222, 0.6306, 0.2939, 0.6333, 0.2939, 0.6471, 0.2939, 0.6471, 0.2222, 0.6445, 0.2222, 0.6445, 0.2939, 0.6425, 0.2939, 0.6425, 0.2222, 0.6399, 0.2222, 0.6399, 0.2939, 0.7397, 0.9806, 0.7397, 0.978, 0.5936, 0.978, 0.5936, 0.9806, 0.9805, 0.5909, 0.9779, 0.5909, 0.9779, 0.7363, 0.9805, 0.7363, 0.8879, 0.9806, 0.8879, 0.978, 0.7417, 0.978, 0.7417, 0.9806, 0.6934, 0.1485, 0.6908, 0.1485, 0.6908, 0.2202, 0.6934, 0.2202, 0.6888, 0.1485, 0.6862, 0.1485, 0.6862, 0.2202, 0.6888, 0.2202, 0.7027, 0.1485, 0.7001, 0.1485, 0.7001, 0.2202, 0.7027, 0.2202, 0.6564, 0.4065, 0.6538, 0.4065, 0.6538, 0.4414, 0.6564, 0.4414, 0.6934, 0.3697, 0.6908, 0.3697, 0.6908, 0.3861, 0.6934, 0.3861, 0.6888, 0.3697, 0.6862, 0.3697, 0.6862, 0.3861, 0.6888, 0.3861, 0.6518, 0.4065, 0.6491, 0.4065, 0.6491, 0.4414, 0.6518, 0.4414, 0.6981, 0.1485, 0.6954, 0.1485, 0.6954, 0.2202, 0.6981, 0.2202, 0.6749, 0.1485, 0.6723, 0.1485, 0.6723, 0.2202, 0.6749, 0.2202, 0.6703, 0.1485, 0.6677, 0.1485, 0.6677, 0.2202, 0.6703, 0.2202, 0.9805, 0.7383, 0.9779, 0.7383, 0.9779, 0.8838, 0.9805, 0.8838, 0.1471, 0.9852, 0.1471, 0.9826, 0.001001, 0.9826, 0.001001, 0.9852, 0.9851, 0.001001, 0.9825, 0.001001, 0.9825, 0.1465, 0.9851, 0.1465, 0.2953, 0.9852, 0.2953, 0.9826, 0.1491, 0.9826, 0.1491, 0.9852, 0.9851, 0.1485, 0.9825, 0.1485, 0.9825, 0.2939, 0.9851, 0.2939, 0.4434, 0.9852, 0.4434, 0.9826, 0.2973, 0.9826, 0.2973, 0.9852, 0.6842, 0.1485, 0.6816, 0.1485, 0.6816, 0.2202, 0.6842, 0.2202, 0.6796, 0.1485, 0.6769, 0.1485, 0.6769, 0.2202, 0.6796, 0.2202, 0.7305, 0.1485, 0.7279, 0.1485, 0.7279, 0.2202, 0.7305, 0.2202, 0.6657, 0.4065, 0.663, 0.4065, 0.663, 0.4414, 0.6657, 0.4414, 0.7027, 0.3697, 0.7001, 0.3697, 0.7001, 0.3861, 0.7027, 0.3861, 0.6981, 0.3697, 0.6954, 0.3697, 0.6954, 0.3861, 0.6981, 0.3861, 0.661, 0.4065, 0.6584, 0.4065, 0.6584, 0.4414, 0.661, 0.4414, 0.7259, 0.1485, 0.7232, 0.1485, 0.7232, 0.2202, 0.7259, 0.2202, 0.7397, 0.1485, 0.7371, 0.1485, 0.7371, 0.2202, 0.7397, 0.2202, 0.7351, 0.1485, 0.7325, 0.1485, 0.7325, 0.2202, 0.7351, 0.2202, 0.9851, 0.2959, 0.9825, 0.2959, 0.9825, 0.4414, 0.9851, 0.4414, 0.5916, 0.9852, 0.5916, 0.9826, 0.4454, 0.9826, 0.4454, 0.9852, 0.9851, 0.4434, 0.9825, 0.4434, 0.9825, 0.5889, 0.9851, 0.5889, 0.5936, 0.9852, 0.7397, 0.9852, 0.7397, 0.9826, 0.5936, 0.9826, 0.9851, 0.7363, 0.9851, 0.5909, 0.9825, 0.5909, 0.9825, 0.7363, 0.7417, 0.9852, 0.8879, 0.9852, 0.8879, 0.9826, 0.7417, 0.9826, 0.712, 0.2202, 0.712, 0.1485, 0.7093, 0.1485, 0.7093, 0.2202, 0.7073, 0.2202, 0.7073, 0.1485, 0.7047, 0.1485, 0.7047, 0.2202, 0.6842, 0.1465, 0.6842, 0.07473, 0.6769, 0.07473, 0.6769, 0.1465, 0.9064, 0.8838, 0.9064, 0.8489, 0.8991, 0.8489, 0.8991, 0.8838, 0.7212, 0.4414, 0.7212, 0.425, 0.714, 0.425, 0.714, 0.4414, 0.712, 0.4414, 0.712, 0.425, 0.7047, 0.425, 0.7047, 0.4414, 0.8971, 0.8838, 0.8971, 0.8489, 0.8899, 0.8489, 0.8899, 0.8838, 0.6749, 0.1465, 0.6749, 0.07473, 0.6677, 0.07473, 0.6677, 0.1465, 0.7212, 0.2202, 0.7212, 0.1485, 0.7186, 0.1485, 0.7186, 0.2202, 0.7166, 0.2202, 0.7166, 0.1485, 0.714, 0.1485, 0.714, 0.2202, 0.9851, 0.8838, 0.9851, 0.7383, 0.9825, 0.7383, 0.9825, 0.8838, 0.001001, 0.9898, 0.1471, 0.9898, 0.1471, 0.9872, 0.001001, 0.9872, 0.9897, 0.1465, 0.9897, 0.001001, 0.9871, 0.001001, 0.9871, 0.1465, 0.1491, 0.9898, 0.2953, 0.9898, 0.2953, 0.9872, 0.1491, 0.9872, 0.9897, 0.2939, 0.9897, 0.1485, 0.9871, 0.1485, 0.9871, 0.2939, 0.2973, 0.9898, 0.4434, 0.9898, 0.4434, 0.9872, 0.2973, 0.9872, 0.6194, 0.2202, 0.6194, 0.1485, 0.6167, 0.1485, 0.6167, 0.2202, 0.6147, 0.2202, 0.6147, 0.1485, 0.6121, 0.1485, 0.6121, 0.2202, 0.7027, 0.1465, 0.7027, 0.07473, 0.6954, 0.07473, 0.6954, 0.1465, 0.9249, 0.8838, 0.9249, 0.8489, 0.9177, 0.8489, 0.9177, 0.8838, 0.7397, 0.4414, 0.7397, 0.425, 0.7325, 0.425, 0.7325, 0.4414, 0.7305, 0.4414, 0.7305, 0.425, 0.7232, 0.425, 0.7232, 0.4414, 0.9157, 0.8838, 0.9157, 0.8489, 0.9084, 0.8489, 0.9084, 0.8838, 0.6934, 0.1465, 0.6934, 0.07473, 0.6862, 0.07473, 0.6862, 0.1465, 0.6286, 0.2202, 0.6286, 0.1485, 0.626, 0.1485, 0.626, 0.2202, 0.624, 0.2202, 0.624, 0.1485, 0.6214, 0.1485, 0.6214, 0.2202, 0.9897, 0.4414, 0.9897, 0.2959, 0.9871, 0.2959, 0.9871, 0.4414, 0.4454, 0.9898, 0.5916, 0.9898, 0.5916, 0.9872, 0.4454, 0.9872, 0.9897, 0.5889, 0.9897, 0.4434, 0.9871, 0.4434, 0.9871, 0.5889, 0.5936, 0.9898, 0.7397, 0.9898, 0.7397, 0.9872, 0.5936, 0.9872, 0.9897, 0.7363, 0.9897, 0.5909, 0.9871, 0.5909, 0.9871, 0.7363, 0.7417, 0.9898, 0.8879, 0.9898, 0.8879, 0.9872, 0.7417, 0.9872, 0.6009, 0.2202, 0.6009, 0.1485, 0.5982, 0.1485, 0.5982, 0.2202, 0.5962, 0.2202, 0.5962, 0.1485, 0.5936, 0.1485, 0.5936, 0.2202, 0.6101, 0.2202, 0.6101, 0.1485, 0.6075, 0.1485, 0.6075, 0.2202, 0.6379, 0.4414, 0.6379, 0.4065, 0.6353, 0.4065, 0.6353, 0.4414, 0.6749, 0.3861, 0.6749, 0.3697, 0.6723, 0.3697, 0.6723, 0.3861, 0.6703, 0.3861, 0.6703, 0.3697, 0.6677, 0.3697, 0.6677, 0.3861, 0.6333, 0.4414, 0.6333, 0.4065, 0.6306, 0.4065, 0.6306, 0.4414, 0.6055, 0.2202, 0.6055, 0.1485, 0.6029, 0.1485, 0.6029, 0.2202, 0.6564, 0.2202, 0.6564, 0.1485, 0.6538, 0.1485, 0.6538, 0.2202, 0.6518, 0.2202, 0.6518, 0.1485, 0.6491, 0.1485, 0.6491, 0.2202, 0.9897, 0.8838, 0.9897, 0.7383, 0.9871, 0.7383, 0.9871, 0.8838, 0.001001, 0.9944, 0.1471, 0.9944, 0.1471, 0.9918, 0.001001, 0.9918, 0.9944, 0.1465, 0.9944, 0.001001, 0.9917, 0.001001, 0.9917, 0.1465, 0.1491, 0.9944, 0.2953, 0.9944, 0.2953, 0.9918, 0.1491, 0.9918, 0.9944, 0.2939, 0.9944, 0.1485, 0.9917, 0.1485, 0.9917, 0.2939, 0.2973, 0.9944, 0.4434, 0.9944, 0.4434, 0.9918, 0.2973, 0.9918, 0.6657, 0.2202, 0.6657, 0.1485, 0.663, 0.1485, 0.663, 0.2202, 0.661, 0.2202, 0.661, 0.1485, 0.6584, 0.1485, 0.6584, 0.2202, 0.6379, 0.2202, 0.6379, 0.1485, 0.6353, 0.1485, 0.6353, 0.2202, 0.6471, 0.4414, 0.6471, 0.4065, 0.6445, 0.4065, 0.6445, 0.4414, 0.6842, 0.3861, 0.6842, 0.3697, 0.6816, 0.3697, 0.6816, 0.3861, 0.6796, 0.3861, 0.6796, 0.3697, 0.6769, 0.3697, 0.6769, 0.3861, 0.6425, 0.4414, 0.6425, 0.4065, 0.6399, 0.4065, 0.6399, 0.4414, 0.6333, 0.2202, 0.6333, 0.1485, 0.6306, 0.1485, 0.6306, 0.2202, 0.6471, 0.2202, 0.6471, 0.1485, 0.6445, 0.1485, 0.6445, 0.2202, 0.6425, 0.2202, 0.6425, 0.1485, 0.6399, 0.1485, 0.6399, 0.2202, 0.9944, 0.4414, 0.9944, 0.2959, 0.9917, 0.2959, 0.9917, 0.4414, 0.4454, 0.9944, 0.5916, 0.9944, 0.5916, 0.9918, 0.4454, 0.9918, 0.9944, 0.5889, 0.9944, 0.4434, 0.9917, 0.4434, 0.9917, 0.5889, 0.6934, 0.2959, 0.6908, 0.2959, 0.6908, 0.3308, 0.6934, 0.3308, 0.6888, 0.2959, 0.6862, 0.2959, 0.6862, 0.3308, 0.6888, 0.3308, 0.7027, 0.2959, 0.7001, 0.2959, 0.7001, 0.3308, 0.7027, 0.3308, 0.6981, 0.2959, 0.6954, 0.2959, 0.6954, 0.3308, 0.6981, 0.3308, 0.7305, 0.3881, 0.7279, 0.3881, 0.7279, 0.4045, 0.7305, 0.4045, 0.7259, 0.3881, 0.7232, 0.3881, 0.7232, 0.4045, 0.7259, 0.4045, 0.6934, 0.001001, 0.6908, 0.001001, 0.6908, 0.008216, 0.6934, 0.008216, 0.8971, 0.9273, 0.8945, 0.9273, 0.8945, 0.9299, 0.8971, 0.9299, 0.8925, 0.9273, 0.8899, 0.9273, 0.8899, 0.9299, 0.8925, 0.9299, 0.6888, 0.001001, 0.6862, 0.001001, 0.6862, 0.008216, 0.6888, 0.008216, 0.7397, 0.3881, 0.7371, 0.3881, 0.7371, 0.4045, 0.7397, 0.4045, 0.7351, 0.3881, 0.7325, 0.3881, 0.7325, 0.4045, 0.7351, 0.4045, 0.6749, 0.2959, 0.6723, 0.2959, 0.6723, 0.3308, 0.6749, 0.3308, 0.6703, 0.2959, 0.6677, 0.2959, 0.6677, 0.3308, 0.6703, 0.3308, 0.6842, 0.2959, 0.6816, 0.2959, 0.6816, 0.3308, 0.6842, 0.3308, 0.6796, 0.2959, 0.6769, 0.2959, 0.6769, 0.3308, 0.6796, 0.3308, 0.7305, 0.2959, 0.7279, 0.2959, 0.7279, 0.3308, 0.7305, 0.3308, 0.7259, 0.2959, 0.7232, 0.2959, 0.7232, 0.3308, 0.7259, 0.3308, 0.7397, 0.2959, 0.7371, 0.2959, 0.7371, 0.3308, 0.7397, 0.3308, 0.7351, 0.2959, 0.7325, 0.2959, 0.7325, 0.3308, 0.7351, 0.3308, 0.712, 0.3881, 0.7093, 0.3881, 0.7093, 0.4045, 0.712, 0.4045, 0.7073, 0.3881, 0.7047, 0.3881, 0.7047, 0.4045, 0.7073, 0.4045, 0.7027, 0.001001, 0.7001, 0.001001, 0.7001, 0.008216, 0.7027, 0.008216, 0.8971, 0.9227, 0.8945, 0.9227, 0.8945, 0.9253, 0.8971, 0.9253, 0.8925, 0.9227, 0.8899, 0.9227, 0.8899, 0.9253, 0.8925, 0.9253, 0.6981, 0.001001, 0.6954, 0.001001, 0.6954, 0.008216, 0.6981, 0.008216, 0.7212, 0.3881, 0.7186, 0.3881, 0.7186, 0.4045, 0.7212, 0.4045, 0.7166, 0.3881, 0.714, 0.3881, 0.714, 0.4045, 0.7166, 0.4045, 0.712, 0.2959, 0.7093, 0.2959, 0.7093, 0.3308, 0.712, 0.3308, 0.7073, 0.2959, 0.7047, 0.2959, 0.7047, 0.3308, 0.7073, 0.3308, 0.2953, 0.8924, 0.2953, 0.894, 0.2896, 0.8956, 0.2785, 0.8972, 0.2624, 0.8986, 0.2419, 0.8998, 0.2178, 0.9008, 0.1911, 0.9016, 0.1626, 0.9021, 0.1337, 0.9022, 0.1052, 0.9021, 0.07845, 0.9016, 0.05435, 0.9008, 0.03385, 0.8998, 0.01775, 0.8986, 0.006656, 0.8971, 0.001001, 0.8956, 0.001001, 0.894, 0.006656, 0.8924, 0.01775, 0.8909, 0.03385, 0.8894, 0.05435, 0.8882, 0.07845, 0.8872, 0.1052, 0.8864, 0.1337, 0.886, 0.1626, 0.8858, 0.1911, 0.886, 0.2178, 0.8864, 0.2419, 0.8872, 0.2624, 0.8882, 0.2785, 0.8894, 0.2896, 0.8909, 0.7212, 0.2959, 0.7186, 0.2959, 0.7186, 0.3308, 0.7212, 0.3308, 0.7166, 0.2959, 0.714, 0.2959, 0.714, 0.3308, 0.7166, 0.3308, 0.8529, 0.1474, 0.8532, 0.1188, 0.8538, 0.09135, 0.8547, 0.06604, 0.8558, 0.04385, 0.8572, 0.02565, 0.8587, 0.01212, 0.8603, 0.003802, 0.8619, 0.001001, 0.8635, 0.003828, 0.865, 0.01218, 0.8664, 0.02572, 0.8675, 0.04395, 0.8684, 0.06615, 0.8691, 0.09148, 0.8694, 0.119, 0.8694, 0.1475, 0.8691, 0.1761, 0.8684, 0.2036, 0.8675, 0.2289, 0.8664, 0.2511, 0.865, 0.2693, 0.8635, 0.2828, 0.8619, 0.2911, 0.8603, 0.2939, 0.8587, 0.2911, 0.8572, 0.2828, 0.8558, 0.2692, 0.8547, 0.251, 0.8538, 0.2288, 0.8532, 0.2035, 0.8529, 0.176, 0.6934, 0.3328, 0.6908, 0.3328, 0.6908, 0.3677, 0.6934, 0.3677, 0.6888, 0.3328, 0.6862, 0.3328, 0.6862, 0.3677, 0.6888, 0.3677, 0.7027, 0.3328, 0.7001, 0.3328, 0.7001, 0.3677, 0.7027, 0.3677, 0.6981, 0.3328, 0.6954, 0.3328, 0.6954, 0.3677, 0.6981, 0.3677, 0.7305, 0.3697, 0.7279, 0.3697, 0.7279, 0.3861, 0.7305, 0.3861, 0.7259, 0.3697, 0.7232, 0.3697, 0.7232, 0.3861, 0.7259, 0.3861, 0.6934, 0.01022, 0.6908, 0.01022, 0.6908, 0.01743, 0.6934, 0.01743, 0.9064, 0.9273, 0.9038, 0.9273, 0.9038, 0.9299, 0.9064, 0.9299, 0.9018, 0.9273, 0.8991, 0.9273, 0.8991, 0.9299, 0.9018, 0.9299, 0.6888, 0.01022, 0.6862, 0.01022, 0.6862, 0.01743, 0.6888, 0.01743, 0.7397, 0.3697, 0.7371, 0.3697, 0.7371, 0.3861, 0.7397, 0.3861, 0.7351, 0.3697, 0.7325, 0.3697, 0.7325, 0.3861, 0.7351, 0.3861, 0.6749, 0.3328, 0.6723, 0.3328, 0.6723, 0.3677, 0.6749, 0.3677, 0.6703, 0.3328, 0.6677, 0.3328, 0.6677, 0.3677, 0.6703, 0.3677, 0.6842, 0.3328, 0.6816, 0.3328, 0.6816, 0.3677, 0.6842, 0.3677, 0.6796, 0.3328, 0.6769, 0.3328, 0.6769, 0.3677, 0.6796, 0.3677, 0.7305, 0.3328, 0.7279, 0.3328, 0.7279, 0.3677, 0.7305, 0.3677, 0.7259, 0.3328, 0.7232, 0.3328, 0.7232, 0.3677, 0.7259, 0.3677, 0.7397, 0.3328, 0.7371, 0.3328, 0.7371, 0.3677, 0.7397, 0.3677, 0.7351, 0.3328, 0.7325, 0.3328, 0.7325, 0.3677, 0.7351, 0.3677, 0.712, 0.3697, 0.7093, 0.3697, 0.7093, 0.3861, 0.712, 0.3861, 0.7073, 0.3697, 0.7047, 0.3697, 0.7047, 0.3861, 0.7073, 0.3861, 0.7027, 0.01022, 0.7001, 0.01022, 0.7001, 0.01743, 0.7027, 0.01743, 0.9064, 0.9227, 0.9038, 0.9227, 0.9038, 0.9253, 0.9064, 0.9253, 0.9018, 0.9227, 0.8991, 0.9227, 0.8991, 0.9253, 0.9018, 0.9253, 0.6981, 0.01022, 0.6954, 0.01022, 0.6954, 0.01743, 0.6981, 0.01743, 0.7212, 0.3697, 0.7186, 0.3697, 0.7186, 0.3861, 0.7212, 0.3861, 0.7166, 0.3697, 0.714, 0.3697, 0.714, 0.3861, 0.7166, 0.3861, 0.712, 0.3328, 0.7093, 0.3328, 0.7093, 0.3677, 0.712, 0.3677, 0.7073, 0.3328, 0.7047, 0.3328, 0.7047, 0.3677, 0.7073, 0.3677, 0.7212, 0.3328, 0.7186, 0.3328, 0.7186, 0.3677, 0.7212, 0.3677, 0.7166, 0.3328, 0.714, 0.3328, 0.714, 0.3677, 0.7166, 0.3677, 0.6194, 0.2959, 0.6167, 0.2959, 0.6167, 0.3308, 0.6194, 0.3308, 0.6147, 0.2959, 0.6121, 0.2959, 0.6121, 0.3308, 0.6147, 0.3308, 0.6286, 0.2959, 0.626, 0.2959, 0.626, 0.3308, 0.6286, 0.3308, 0.624, 0.2959, 0.6214, 0.2959, 0.6214, 0.3308, 0.624, 0.3308, 0.6934, 0.425, 0.6908, 0.425, 0.6908, 0.4414, 0.6934, 0.4414, 0.6888, 0.425, 0.6862, 0.425, 0.6862, 0.4414, 0.6888, 0.4414, 0.6749, 0.001001, 0.6723, 0.001001, 0.6723, 0.008216, 0.6749, 0.008216, 0.8971, 0.9365, 0.8945, 0.9365, 0.8945, 0.9391, 0.8971, 0.9391, 0.8925, 0.9365, 0.8899, 0.9365, 0.8899, 0.9391, 0.8925, 0.9391, 0.6703, 0.001001, 0.6677, 0.001001, 0.6677, 0.008216, 0.6703, 0.008216, 0.7027, 0.425, 0.7001, 0.425, 0.7001, 0.4414, 0.7027, 0.4414, 0.6981, 0.425, 0.6954, 0.425, 0.6954, 0.4414, 0.6981, 0.4414, 0.6009, 0.2959, 0.5982, 0.2959, 0.5982, 0.3308, 0.6009, 0.3308, 0.5962, 0.2959, 0.5936, 0.2959, 0.5936, 0.3308, 0.5962, 0.3308, 0.6101, 0.2959, 0.6075, 0.2959, 0.6075, 0.3308, 0.6101, 0.3308, 0.6055, 0.2959, 0.6029, 0.2959, 0.6029, 0.3308, 0.6055, 0.3308, 0.6564, 0.2959, 0.6538, 0.2959, 0.6538, 0.3308, 0.6564, 0.3308, 0.6518, 0.2959, 0.6491, 0.2959, 0.6491, 0.3308, 0.6518, 0.3308, 0.6657, 0.2959, 0.663, 0.2959, 0.663, 0.3308, 0.6657, 0.3308, 0.661, 0.2959, 0.6584, 0.2959, 0.6584, 0.3308, 0.661, 0.3308, 0.6749, 0.425, 0.6723, 0.425, 0.6723, 0.4414, 0.6749, 0.4414, 0.6703, 0.425, 0.6677, 0.425, 0.6677, 0.4414, 0.6703, 0.4414, 0.6842, 0.001001, 0.6816, 0.001001, 0.6816, 0.008216, 0.6842, 0.008216, 0.8971, 0.9319, 0.8945, 0.9319, 0.8945, 0.9345, 0.8971, 0.9345, 0.8925, 0.9319, 0.8899, 0.9319, 0.8899, 0.9345, 0.8925, 0.9345, 0.6796, 0.001001, 0.6769, 0.001001, 0.6769, 0.008216, 0.6796, 0.008216, 0.6842, 0.425, 0.6816, 0.425, 0.6816, 0.4414, 0.6842, 0.4414, 0.6796, 0.425, 0.6769, 0.425, 0.6769, 0.4414, 0.6796, 0.4414, 0.6379, 0.2959, 0.6353, 0.2959, 0.6353, 0.3308, 0.6379, 0.3308, 0.6333, 0.2959, 0.6306, 0.2959, 0.6306, 0.3308, 0.6333, 0.3308, 0.6471, 0.2959, 0.6445, 0.2959, 0.6445, 0.3308, 0.6471, 0.3308, 0.6425, 0.2959, 0.6399, 0.2959, 0.6399, 0.3308, 0.6425, 0.3308, 0.6194, 0.3677, 0.6194, 0.3328, 0.6167, 0.3328, 0.6167, 0.3677, 0.6147, 0.3677, 0.6147, 0.3328, 0.6121, 0.3328, 0.6121, 0.3677, 0.6286, 0.3677, 0.6286, 0.3328, 0.626, 0.3328, 0.626, 0.3677, 0.624, 0.3677, 0.624, 0.3328, 0.6214, 0.3328, 0.6214, 0.3677, 0.6934, 0.423, 0.6934, 0.4065, 0.6908, 0.4065, 0.6908, 0.423, 0.6888, 0.423, 0.6888, 0.4065, 0.6862, 0.4065, 0.6862, 0.423, 0.6749, 0.01743, 0.6749, 0.01022, 0.6723, 0.01022, 0.6723, 0.01743, 0.9064, 0.9365, 0.9038, 0.9365, 0.9038, 0.9391, 0.9064, 0.9391, 0.9018, 0.9365, 0.8991, 0.9365, 0.8991, 0.9391, 0.9018, 0.9391, 0.6703, 0.01743, 0.6703, 0.01022, 0.6677, 0.01022, 0.6677, 0.01743, 0.7027, 0.423, 0.7027, 0.4065, 0.7001, 0.4065, 0.7001, 0.423, 0.6981, 0.423, 0.6981, 0.4065, 0.6954, 0.4065, 0.6954, 0.423, 0.6009, 0.3677, 0.6009, 0.3328, 0.5982, 0.3328, 0.5982, 0.3677, 0.5962, 0.3677, 0.5962, 0.3328, 0.5936, 0.3328, 0.5936, 0.3677, 0.6101, 0.3677, 0.6101, 0.3328, 0.6075, 0.3328, 0.6075, 0.3677, 0.6055, 0.3677, 0.6055, 0.3328, 0.6029, 0.3328, 0.6029, 0.3677, 0.6564, 0.3677, 0.6564, 0.3328, 0.6538, 0.3328, 0.6538, 0.3677, 0.6518, 0.3677, 0.6518, 0.3328, 0.6491, 0.3328, 0.6491, 0.3677, 0.6657, 0.3677, 0.6657, 0.3328, 0.663, 0.3328, 0.663, 0.3677, 0.661, 0.3677, 0.661, 0.3328, 0.6584, 0.3328, 0.6584, 0.3677, 0.6749, 0.423, 0.6749, 0.4065, 0.6723, 0.4065, 0.6723, 0.423, 0.6703, 0.423, 0.6703, 0.4065, 0.6677, 0.4065, 0.6677, 0.423, 0.6842, 0.01743, 0.6842, 0.01022, 0.6816, 0.01022, 0.6816, 0.01743, 0.9064, 0.9319, 0.9038, 0.9319, 0.9038, 0.9345, 0.9064, 0.9345, 0.9018, 0.9319, 0.8991, 0.9319, 0.8991, 0.9345, 0.9018, 0.9345, 0.6796, 0.01743, 0.6796, 0.01022, 0.6769, 0.01022, 0.6769, 0.01743, 0.6842, 0.423, 0.6842, 0.4065, 0.6816, 0.4065, 0.6816, 0.423, 0.6796, 0.423, 0.6796, 0.4065, 0.6769, 0.4065, 0.6769, 0.423, 0.6379, 0.3677, 0.6379, 0.3328, 0.6353, 0.3328, 0.6353, 0.3677, 0.6333, 0.3677, 0.6333, 0.3328, 0.6306, 0.3328, 0.6306, 0.3677, 0.6471, 0.3677, 0.6471, 0.3328, 0.6445, 0.3328, 0.6445, 0.3677, 0.6425, 0.3677, 0.6425, 0.3328, 0.6399, 0.3328, 0.6399, 0.3677])
me_cube_001.materials.append(mat_material_001)
me_cube_001.materials.append(mat_material_002)
me_cube_001.materials.append(mat_material_003)
me_cube_001.materials.append(mat_material_004)
me_cube_001.use_remesh_preserve_volume = False
me_cube_001.use_remesh_preserve_attributes = False
me_cube_001.use_mirror_vertex_groups = False
me_cube_001.update()

# ---- objects
ob_cube = bpy.data.objects.new('Cube', me_cube_001)

# ---- transforms, parenting, visibility, modifiers, constraints
ob_cube.location = (0.0, 0.0, 0.0)
ob_cube.scale = (-0.1225, 1.81, 1.0)
ob_cube.lineart.crease_threshold = 0.0

# ---- collection membership
col_collection.objects.link(ob_cube)

# ---- scene / render settings (as saved in the file)
scene.frame_start = 1; scene.frame_end = 250; scene.frame_set(1)
scene.render.engine = 'BLENDER_EEVEE_NEXT'
scene.cycles.use_denoising = False
scene.cycles.samples = 128
scene.cycles.sampling_pattern = 'TABULATED_SOBOL'
scene.cycles.use_adaptive_sampling = False
scene.cycles.use_light_tree = False
scene.view_settings.view_transform = 'Filmic'
bpy.context.view_layer.update()

# ---- added for rendering (the .blend has no active camera): camera
cam_auto = bpy.data.cameras.new('AutoCamera')
cam_auto.lens = 50.0
cam_auto.sensor_width = 36.0
cam_auto.clip_end = 1000.0
ob_auto_camera = bpy.data.objects.new('AutoCamera', cam_auto)
scene.collection.objects.link(ob_auto_camera)
ob_auto_camera.location = (4.24753, -5.02323, 3.13289)
ob_auto_camera.rotation_euler = (1.09748, -7.21219e-08, 0.694738)
scene.camera = ob_auto_camera
bpy.context.view_layer.update()
